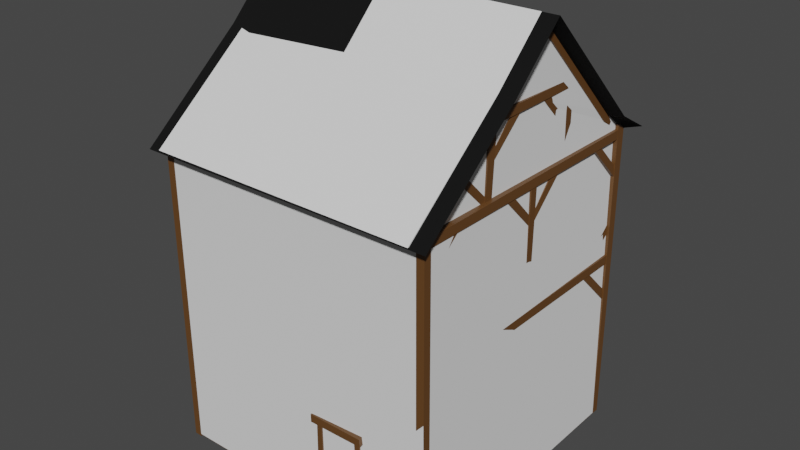 # Source: Luthadel_house_2f_simple_stone.blend  (saved by Blender 2.81.16; exported with 4.5.12 LTS)
import bpy
from mathutils import Matrix  # noqa: F401  (used for matrix-valued properties, if any)

bpy.ops.wm.read_factory_settings(use_empty=True)
scene = bpy.context.scene
scene.name = 'Scene'

# ---- collections
col_collection = bpy.data.collections.new('Collection'); scene.collection.children.link(col_collection)

# ---- materials (node trees are filled in below, after node groups)
mat_wood = bpy.data.materials.new('Wood')
mat_wooddark = bpy.data.materials.new('WoodDark')
mat_metal = bpy.data.materials.new('Metal')
mat_glass = bpy.data.materials.new('Glass')
mat_plaster = bpy.data.materials.new('Plaster')
mat_plaster.alpha_threshold = 0.0
mat_plaster.line_color = (0.0, 0.0, 0.0, 1.0)
mat_roof = bpy.data.materials.new('Roof')
mat_stone = bpy.data.materials.new('Stone')

# ---- material node trees
mat_wood.use_nodes = True; mat_wood.node_tree.nodes.clear()
_N = mat_wood.node_tree.nodes; _L = mat_wood.node_tree.links
n0 = _N.new('ShaderNodeOutputMaterial'); n0.name = 'Material Output'; n0.location = (300, 300)
n1 = _N.new('ShaderNodeBsdfPrincipled'); n1.name = 'Principled BSDF'; n1.location = (10, 300)
n1.distribution = 'GGX'
n1.subsurface_method = 'BURLEY'
n1.inputs[0].default_value = (0.1301, 0.05613, 0.01521, 1.0)
n1.inputs[3].default_value = 1.45
n1.inputs[27].default_value = (0.0, 0.0, 0.0, 1.0)
n1.inputs[28].default_value = 1.0
_L.new(n1.outputs[0], n0.inputs[0])
n0.is_active_output = True
mat_wooddark.use_nodes = True; mat_wooddark.node_tree.nodes.clear()
_N = mat_wooddark.node_tree.nodes; _L = mat_wooddark.node_tree.links
n0 = _N.new('ShaderNodeOutputMaterial'); n0.name = 'Material Output'; n0.location = (300, 300)
n1 = _N.new('ShaderNodeBsdfPrincipled'); n1.name = 'Principled BSDF'; n1.location = (10, 300)
n1.distribution = 'GGX'
n1.subsurface_method = 'BURLEY'
n1.inputs[0].default_value = (0.05359, 0.008565, 0.0, 1.0)
n1.inputs[3].default_value = 1.45
n1.inputs[27].default_value = (0.0, 0.0, 0.0, 1.0)
n1.inputs[28].default_value = 1.0
_L.new(n1.outputs[0], n0.inputs[0])
n0.is_active_output = True
mat_metal.use_nodes = True; mat_metal.node_tree.nodes.clear()
_N = mat_metal.node_tree.nodes; _L = mat_metal.node_tree.links
n0 = _N.new('ShaderNodeOutputMaterial'); n0.name = 'Material Output'; n0.location = (300, 300)
n1 = _N.new('ShaderNodeBsdfPrincipled'); n1.name = 'Principled BSDF'; n1.location = (10, 300)
n1.distribution = 'GGX'
n1.subsurface_method = 'BURLEY'
n1.inputs[0].default_value = (0.0, 0.0, 0.0, 1.0)
n1.inputs[3].default_value = 1.45
n1.inputs[27].default_value = (0.0, 0.0, 0.0, 1.0)
n1.inputs[28].default_value = 1.0
_L.new(n1.outputs[0], n0.inputs[0])
n0.is_active_output = True
mat_glass.use_nodes = True; mat_glass.node_tree.nodes.clear()
_N = mat_glass.node_tree.nodes; _L = mat_glass.node_tree.links
n0 = _N.new('ShaderNodeOutputMaterial'); n0.name = 'Material Output'; n0.location = (300, 300)
n1 = _N.new('ShaderNodeBsdfPrincipled'); n1.name = 'Principled BSDF'; n1.location = (10, 300)
n1.distribution = 'GGX'
n1.subsurface_method = 'BURLEY'
n1.inputs[0].default_value = (0.7739, 0.8, 0.3669, 1.0)
n1.inputs[1].default_value = 1.0
n1.inputs[2].default_value = 0.2866
n1.inputs[3].default_value = 1.45
n1.inputs[13].default_value = 1.0
n1.inputs[27].default_value = (0.0, 0.0, 0.0, 1.0)
n1.inputs[28].default_value = 1.0
_L.new(n1.outputs[0], n0.inputs[0])
n0.is_active_output = True
mat_plaster.use_nodes = True; mat_plaster.node_tree.nodes.clear()
_N = mat_plaster.node_tree.nodes; _L = mat_plaster.node_tree.links
n0 = _N.new('ShaderNodeOutputMaterial'); n0.name = 'Material Output'; n0.location = (300, 300)
n1 = _N.new('ShaderNodeBsdfPrincipled'); n1.name = 'Principled BSDF'; n1.location = (10, 300)
n1.distribution = 'GGX'
n1.subsurface_method = 'BURLEY'
n1.inputs[0].default_value = (1.0, 0.8235, 0.7515, 1.0)
n1.inputs[2].default_value = 0.4
n1.inputs[3].default_value = 1.45
n1.inputs[27].default_value = (0.0, 0.0, 0.0, 1.0)
n1.inputs[28].default_value = 1.0
_L.new(n1.outputs[0], n0.inputs[0])
n0.is_active_output = True
mat_roof.use_nodes = True; mat_roof.node_tree.nodes.clear()
_N = mat_roof.node_tree.nodes; _L = mat_roof.node_tree.links
n0 = _N.new('ShaderNodeOutputMaterial'); n0.name = 'Material Output'; n0.location = (300, 300)
n1 = _N.new('ShaderNodeBsdfPrincipled'); n1.name = 'Principled BSDF'; n1.location = (10, 300)
n1.distribution = 'GGX'
n1.subsurface_method = 'BURLEY'
n1.inputs[0].default_value = (0.007221, 0.007221, 0.007221, 1.0)
n1.inputs[2].default_value = 0.9207
n1.inputs[3].default_value = 1.45
n1.inputs[13].default_value = 0.122
n1.inputs[27].default_value = (0.0, 0.0, 0.0, 1.0)
n1.inputs[28].default_value = 1.0
_L.new(n1.outputs[0], n0.inputs[0])
n0.is_active_output = True
mat_stone.use_nodes = True; mat_stone.node_tree.nodes.clear()
_N = mat_stone.node_tree.nodes; _L = mat_stone.node_tree.links
n0 = _N.new('ShaderNodeOutputMaterial'); n0.name = 'Material Output'; n0.location = (300, 300)
n1 = _N.new('ShaderNodeBsdfPrincipled'); n1.name = 'Principled BSDF'; n1.location = (10, 300)
n1.distribution = 'GGX'
n1.subsurface_method = 'BURLEY'
n1.inputs[0].default_value = (0.015, 0.015, 0.015, 1.0)
n1.inputs[3].default_value = 1.45
n1.inputs[27].default_value = (0.0, 0.0, 0.0, 1.0)
n1.inputs[28].default_value = 1.0
_L.new(n1.outputs[0], n0.inputs[0])
n0.is_active_output = True

# ---- world
world_world = bpy.data.worlds.new('World'); scene.world = world_world
world_world.use_nodes = True; world_world.node_tree.nodes.clear()
_N = world_world.node_tree.nodes; _L = world_world.node_tree.links
n0 = _N.new('ShaderNodeOutputWorld'); n0.name = 'World Output'; n0.location = (300, 300)
n1 = _N.new('ShaderNodeBackground'); n1.name = 'Background'; n1.location = (10, 300)
n1.inputs[0].default_value = (0.05088, 0.05088, 0.05088, 1.0)
_L.new(n1.outputs[0], n0.inputs[0])
n0.is_active_output = True
world_world.color = (0.05088, 0.05088, 0.05088)
world_world.use_sun_shadow = False
world_world.sun_shadow_jitter_overblur = 0.0

# ---- meshes
me_cube_001 = bpy.data.meshes.new('Cube.001')
me_cube_001.from_pydata([(-3.191, -3.191, -0.05047), (-3.191, -3.191, 0.1881), (-3.191, 3.191, -0.05047), (-3.191, 3.191, 0.1881), (-2.989, -3.0, -0.05047), (-2.989, -3.0, 0.1881), (-2.989, 3.0, -0.05047), (-2.989, 3.0, 0.1881), (2.989, -3.0, -0.05047), (2.989, -3.0, 0.1881), (2.989, 3.0, -0.05047), (2.989, 3.0, 0.1881), (3.191, -3.191, -0.05047), (3.191, -3.191, 0.1881), (3.191, 3.191, -0.05047), (3.191, 3.191, 0.1881), (0.7414, -3.007, -0.04522), (0.7414, -3.007, 0.1934), (1.653, -3.0, -0.05047), (1.653, -3.0, 0.1881), (0.7088, -3.197, -0.04522), (0.7088, -3.197, 0.1934), (1.62, -3.191, -0.05047), (1.62, -3.191, 0.1881), (-3.191, -3.191, 3.901), (-3.191, -3.191, 4.103), (-3.191, 3.191, 3.901), (-3.191, 3.191, 4.103), (-2.989, -3.0, 3.901), (-2.989, -3.0, 4.103), (-2.989, 3.0, 3.901), (-2.989, 3.0, 4.103), (2.989, -3.0, 3.901), (2.989, -3.0, 4.103), (2.989, 3.0, 3.901), (2.989, 3.0, 4.103), (3.191, -3.191, 3.901), (3.191, -3.191, 4.103), (3.191, 3.191, 3.901), (3.191, 3.191, 4.103), (-3.269, -3.21, -0.07018), (-3.256, -3.216, 7.062), (-3.267, -3.032, -0.06966), (-3.255, -3.036, 7.063), (-3.09, -3.211, -0.07369), (-3.076, -3.218, 7.059), (-3.089, -3.033, -0.07317), (-3.075, -3.038, 7.059), (3.054, -3.189, -0.05609), (3.026, -3.221, 7.088), (3.052, -3.014, -0.05372), (3.024, -3.046, 7.09), (3.229, -3.188, -0.05361), (3.201, -3.22, 7.09), (3.228, -3.012, -0.05123), (3.2, -3.044, 7.093), (3.039, 3.036, -0.01928), (2.983, 2.998, 7.078), (3.041, 3.211, -0.02256), (2.985, 3.211, 7.074), (3.215, 3.034, -0.01569), (3.195, 2.996, 7.082), (3.217, 3.21, -0.01897), (3.198, 3.208, 7.078), (-3.225, 3.023, -0.04954), (-3.234, 2.993, 7.098), (-3.227, 3.198, -0.05523), (-3.236, 3.216, 7.091), (-3.049, 3.024, -0.0511), (-3.01, 2.994, 7.096), (-3.051, 3.2, -0.0568), (-3.012, 3.218, 7.089), (-3.152, -2.348, 0.09978), (-3.22, -3.174, 0.8699), (-3.178, -2.196, 0.1795), (-3.228, -3.082, 1.028), (-2.987, -2.36, 0.1097), (-3.089, -3.189, 0.8798), (-2.977, -2.207, 0.2112), (-3.084, -3.098, 1.039), (3.015, -2.346, 0.05782), (3.056, -3.191, 0.9316), (3.02, -2.217, 0.1809), (3.061, -3.062, 1.055), (3.166, -2.35, 0.05475), (3.207, -3.194, 0.9285), (3.171, -2.221, 0.1778), (3.212, -3.065, 1.052), (3.018, 3.11, 0.7711), (2.988, 2.185, -0.01762), (3.014, 3.053, 0.9391), (2.999, 2.07, 0.1182), (3.196, 3.109, 0.7559), (3.166, 2.184, -0.03281), (3.192, 3.052, 0.9239), (3.177, 2.069, 0.103), (-3.197, 3.149, 0.776), (-3.172, 2.249, -0.01273), (-3.171, 3.083, 0.8914), (-3.16, 2.138, 0.1261), (-3.061, 3.179, 0.7671), (-3.068, 2.28, 0.0008295), (-3.07, 3.069, 0.8917), (-3.051, 2.173, 0.1132), (-3.162, 2.41, 4.015), (-3.171, 3.182, 3.214), (-3.168, 2.23, 3.952), (-3.181, 3.142, 3.029), (-3.002, 2.39, 4.028), (-3.071, 3.136, 3.208), (-3.02, 2.262, 3.921), (-3.06, 3.127, 3.064), (2.986, 2.241, 4.022), (2.991, 3.1, 3.162), (3.002, 2.115, 3.897), (3.008, 2.973, 3.037), (3.163, 2.256, 4.03), (3.172, 3.139, 3.152), (3.179, 2.13, 3.905), (3.188, 3.012, 3.027), (3.068, -3.142, 3.271), (2.964, -2.295, 4.051), (3.022, -3.058, 3.089), (2.992, -2.173, 3.921), (3.172, -3.179, 3.234), (3.142, -2.294, 4.067), (3.2, -3.058, 3.104), (3.17, -2.173, 3.937), (-3.221, -3.178, 3.152), (-3.179, -2.351, 4.048), (-3.214, -3.049, 3.029), (-3.172, -2.222, 3.925), (-3.106, -3.185, 3.227), (-2.97, -2.355, 4.038), (-3.036, -3.058, 3.031), (-2.962, -2.227, 3.914), (3.18, -3.174, 3.31), (2.254, -3.169, 4.041), (3.064, -3.169, 3.174), (2.138, -3.164, 3.906), (3.175, -3.026, 3.25), (2.256, -2.991, 4.045), (3.059, -3.021, 3.114), (2.14, -2.986, 3.91), (3.196, -3.003, 0.844), (2.311, -2.973, 0.0112), (3.074, -3.014, 0.9741), (2.189, -2.984, 0.1412), (3.196, -3.181, 0.8288), (2.31, -3.151, -0.004025), (3.074, -3.192, 0.9588), (2.189, -3.162, 0.126), (-2.271, -3.168, 0.1303), (-3.156, -3.198, 0.9631), (-2.392, -3.157, 0.0002286), (-3.232, -3.194, 0.8669), (-2.249, -2.939, 0.1412), (-3.134, -2.969, 0.9741), (-2.37, -2.928, 0.0112), (-3.182, -3.063, 0.8654), (-2.218, -3.029, 3.911), (-3.097, -3.015, 3.078), (-2.339, -3.031, 4.042), (-3.166, -3.055, 3.269), (-2.212, -3.174, 3.907), (-3.098, -3.193, 3.073), (-2.334, -3.177, 4.037), (-3.219, -3.196, 3.204), (3.156, 3.131, 0.8602), (2.254, 3.147, 0.01994), (3.037, 3.135, 0.993), (2.138, 3.142, 0.1553), (3.175, 3.004, 0.8113), (2.256, 2.968, 0.01556), (3.059, 2.999, 0.9467), (2.14, 2.963, 0.1509), (3.159, 3.002, 3.295), (2.311, 2.951, 4.05), (3.074, 2.992, 3.087), (2.189, 2.962, 3.92), (3.159, 3.179, 3.31), (2.314, 3.17, 4.065), (3.074, 3.169, 3.102), (2.192, 3.181, 3.935), (-2.27, 3.168, 3.902), (-3.146, 3.158, 3.059), (-2.393, 3.175, 4.031), (-3.175, 3.165, 3.154), (-2.282, 3.058, 3.918), (-3.141, 3.018, 3.073), (-2.405, 3.065, 4.046), (-3.137, 3.121, 3.172), (-2.218, 3.006, 0.1496), (-3.134, 3.076, 0.9645), (-2.339, 3.008, 0.01914), (-3.166, 3.033, 0.7918), (-2.212, 3.151, 0.1543), (-3.098, 3.17, 0.9875), (-2.334, 3.154, 0.02389), (-3.171, 3.086, 0.8997), (0.7354, -3.233, -0.08109), (0.7081, -3.237, 2.116), (0.5575, -3.222, -0.08272), (0.5859, -3.233, 2.102), (0.7353, -2.979, -0.08211), (0.7206, -3.03, 2.074), (0.5573, -2.968, -0.08374), (0.585, -3.022, 2.063), (1.787, -3.199, -0.06529), (1.68, -3.241, 2.212), (1.609, -3.194, -0.07842), (1.559, -3.241, 2.189), (1.804, -2.97, -0.07365), (1.689, -3.034, 2.172), (1.626, -2.964, -0.08678), (1.554, -3.03, 2.152), (0.4331, -3.244, 2.047), (1.766, -3.303, 2.125), (0.4244, -3.238, 2.225), (1.746, -3.303, 2.292), (0.4276, -3.014, 2.03), (1.73, -3.016, 2.113), (0.4189, -3.009, 2.208), (1.711, -3.011, 2.299), (-3.201, -3.191, 6.769), (-3.201, -3.191, 6.971), (-3.201, 3.191, 6.769), (-3.201, 3.191, 6.971), (-2.999, -3.0, 6.769), (-2.999, -3.0, 6.971), (-2.999, 3.0, 6.769), (-2.999, 3.0, 6.971), (2.989, -3.0, 6.769), (2.989, -3.0, 6.971), (2.989, 3.0, 6.769), (2.989, 3.0, 6.971), (3.191, -3.191, 6.769), (3.191, -3.191, 6.971), (3.191, 3.191, 6.769), (3.191, 3.191, 6.971), (-3.152, -2.348, 4.016), (-3.22, -3.174, 4.786), (-3.178, -2.196, 4.095), (-3.228, -3.082, 4.944), (-2.987, -2.36, 4.026), (-3.089, -3.189, 4.796), (-2.977, -2.207, 4.127), (-3.084, -3.098, 4.955), (3.015, -2.346, 3.974), (3.056, -3.191, 4.848), (3.02, -2.217, 4.097), (3.061, -3.062, 4.971), (3.142, -2.334, 3.938), (3.183, -3.179, 4.812), (3.147, -2.206, 4.061), (3.188, -3.05, 4.935), (3.018, 3.11, 4.687), (2.988, 2.185, 3.898), (3.014, 3.053, 4.855), (2.999, 2.07, 4.034), (3.146, 3.115, 4.676), (3.115, 2.178, 3.877), (3.142, 3.058, 4.846), (3.126, 2.062, 4.014), (-3.197, 3.149, 4.692), (-3.172, 2.249, 3.903), (-3.171, 3.083, 4.807), (-3.16, 2.138, 4.042), (-3.061, 3.179, 4.683), (-3.068, 2.28, 3.917), (-3.07, 3.069, 4.808), (-3.051, 2.173, 4.029), (-3.162, 2.41, 6.919), (-3.171, 3.182, 6.118), (-3.168, 2.23, 6.857), (-3.181, 3.142, 5.934), (-3.002, 2.39, 6.933), (-3.071, 3.136, 6.113), (-3.02, 2.262, 6.825), (-3.06, 3.127, 5.968), (2.986, 2.241, 6.927), (2.991, 3.1, 6.066), (3.002, 2.115, 6.802), (3.008, 2.973, 5.941), (3.163, 2.256, 6.934), (3.172, 3.139, 6.057), (3.179, 2.13, 6.81), (3.188, 3.012, 5.932), (2.994, -3.18, 6.123), (2.982, -2.281, 6.931), (3.022, -3.058, 5.993), (2.992, -2.173, 6.826), (3.172, -3.179, 6.138), (3.16, -2.281, 6.946), (3.177, -3.107, 6.077), (3.17, -2.173, 6.841), (-3.221, -3.18, 6.057), (-3.179, -2.352, 6.952), (-3.214, -3.051, 5.934), (-3.172, -2.223, 6.829), (-3.043, -3.188, 6.058), (-2.97, -2.357, 6.942), (-3.036, -3.059, 5.935), (-2.962, -2.228, 6.819), (3.172, -3.205, 6.15), (2.254, -3.169, 6.946), (3.056, -3.2, 6.015), (2.138, -3.164, 6.81), (3.187, -3.084, 6.157), (2.256, -2.991, 6.95), (3.059, -3.021, 6.019), (2.14, -2.986, 6.815), (3.155, -3.004, 4.839), (2.311, -2.973, 3.927), (3.074, -3.014, 4.89), (2.189, -2.984, 4.057), (3.196, -3.181, 4.745), (2.31, -3.151, 3.912), (3.074, -3.192, 4.875), (2.189, -3.162, 4.042), (-2.271, -3.168, 4.046), (-3.156, -3.198, 4.879), (-2.392, -3.157, 3.916), (-3.232, -3.194, 4.783), (-2.249, -2.939, 4.057), (-3.134, -2.969, 4.89), (-2.37, -2.928, 3.927), (-3.182, -3.063, 4.781), (-2.218, -3.029, 6.816), (-3.097, -3.015, 5.983), (-2.339, -3.031, 6.946), (-3.166, -3.055, 6.174), (-2.212, -3.174, 6.811), (-3.098, -3.193, 5.978), (-2.334, -3.177, 6.942), (-3.219, -3.196, 6.109), (3.103, 3.162, 4.738), (2.295, 3.175, 3.985), (2.997, 3.165, 4.857), (2.191, 3.171, 4.107), (3.12, 3.047, 4.694), (2.297, 3.016, 3.981), (3.016, 3.043, 4.815), (2.194, 3.011, 4.103), (3.152, 3.03, 6.205), (2.311, 2.951, 6.954), (3.074, 2.992, 5.992), (2.189, 2.962, 6.824), (3.159, 3.179, 6.215), (2.314, 3.17, 6.97), (3.074, 3.169, 6.007), (2.192, 3.181, 6.84), (-2.27, 3.168, 6.806), (-3.146, 3.158, 5.963), (-2.393, 3.175, 6.935), (-3.175, 3.165, 6.059), (-2.282, 3.058, 6.822), (-3.141, 3.018, 5.978), (-2.405, 3.065, 6.951), (-3.137, 3.121, 6.077), (-2.218, 3.006, 4.066), (-3.128, 3.046, 4.899), (-2.339, 3.008, 3.935), (-3.166, 3.033, 4.708), (-2.212, 3.151, 4.07), (-3.098, 3.17, 4.903), (-2.334, 3.154, 3.94), (-3.182, 3.136, 4.786), (-0.1796, -3.176, 0.02721), (-0.2041, -3.17, 3.984), (-0.1778, -3.014, 0.02127), (-0.2057, -2.994, 3.986), (-0.003697, -3.174, 0.0297), (-0.02822, -3.168, 3.986), (-0.001877, -3.012, 0.02376), (-0.02985, -2.992, 3.988), (-3.143, -0.07388, 3.953), (-3.179, -0.06109, 6.931), (-3.142, 0.1044, 3.952), (-3.178, 0.119, 6.93), (-2.965, -0.07516, 3.954), (-2.999, -0.06238, 6.933), (-2.964, 0.1031, 3.953), (-2.998, 0.1177, 6.932), (-3.135, 0.01433, 4.728), (-3.154, -0.8852, 3.939), (-3.134, -0.05181, 4.842), (-3.169, -0.9964, 4.077), (-3.038, 0.04461, 4.712), (-3.083, -0.8544, 3.947), (-3.041, -0.06536, 4.837), (-3.06, -0.9613, 4.058), (-3.162, -0.7247, 6.919), (-3.147, 0.04717, 6.118), (-3.168, -0.9045, 6.857), (-3.144, 0.007701, 5.934), (-3.002, -0.7448, 6.933), (-3.071, 0.001298, 6.113), (-3.02, -0.8724, 6.825), (-3.06, -0.007828, 5.968), (-3.152, 0.7896, 4.016), (-3.134, -0.03626, 4.786), (-3.155, 0.9412, 4.063), (-3.131, 0.05556, 4.944), (-2.987, 0.7773, 4.026), (-3.089, -0.05153, 4.796), (-2.969, 0.9489, 4.071), (-3.084, 0.03938, 4.955), (-3.137, -0.03218, 6.08), (-3.179, 0.785, 6.952), (-3.149, 0.04078, 5.956), (-3.189, 0.9138, 6.829), (-3.043, -0.0508, 6.058), (-2.97, 0.7806, 6.942), (-3.053, 0.07803, 5.935), (-2.979, 0.9094, 6.819), (-3.146, -1.419, 6.873), (-3.172, -1.356, 8.43), (-3.149, -1.228, 6.867), (-3.175, -1.163, 8.423), (-2.965, -1.389, 6.925), (-2.999, -1.376, 8.373), (-2.964, -1.211, 6.925), (-2.998, -1.196, 8.373), (-3.149, 1.488, 8.365), (-3.185, -1.49, 8.377), (-3.148, 1.31, 8.543), (-3.184, -1.374, 8.557), (-2.971, 1.486, 8.363), (-3.005, -1.492, 8.376), (-2.97, 1.308, 8.542), (-3.004, -1.375, 8.556), (-3.143, 1.112, 6.924), (-3.142, 1.103, 8.394), (-3.142, 1.291, 6.924), (-3.141, 1.283, 8.394), (-2.965, 1.111, 6.925), (-2.962, 1.102, 8.395), (-2.964, 1.289, 6.925), (-2.961, 1.282, 8.395), (-3.139, 0.4303, 8.479), (-3.124, 1.202, 7.678), (-3.144, 0.2505, 8.416), (-3.121, 1.163, 7.493), (-2.979, 0.4102, 8.492), (-3.048, 1.156, 7.672), (-2.996, 0.2826, 8.385), (-3.037, 1.147, 7.528), (-3.134, -1.349, 7.665), (-3.148, -0.5808, 8.512), (-3.118, -1.325, 7.516), (-3.158, -0.452, 8.389), (-2.986, -1.343, 7.659), (-2.938, -0.5853, 8.502), (-3.022, -1.288, 7.495), (-2.948, -0.4565, 8.379), (-3.105, 1.205, 6.99), (-3.125, 1.969, 7.96), (-3.118, 1.278, 6.866), (-3.135, 2.098, 7.837), (-3.012, 1.187, 6.967), (-2.975, 1.996, 7.937), (-3.022, 1.315, 6.844), (-2.982, 2.127, 7.822), (-3.129, -2.157, 7.826), (-3.124, -1.325, 6.999), (-3.143, -2.273, 7.717), (-3.121, -1.364, 6.815), (-2.973, -2.162, 7.829), (-3.048, -1.371, 6.993), (-2.991, -2.268, 7.722), (-3.037, -1.38, 6.849), (-3.004, -0.001035, 10.01), (-2.97, 2.625, 7.415), (-3.005, -0.006943, 9.809), (-2.971, 2.499, 7.288), (-3.222, 0.001246, 10.01), (-3.186, 2.627, 7.414), (-3.223, -0.004663, 9.809), (-3.187, 2.502, 7.288), (-2.971, 3.026, 6.984), (-3.149, 3.029, 6.984), (-3.152, 3.202, 7.081), (-2.97, 3.152, 7.111), (-3.223, -1.108, 8.624), (-3.005, -1.111, 8.624), (-3.004, -1.105, 8.827), (-3.222, -1.102, 8.827), (-3.24, -3.195, 6.887), (-3.023, -3.197, 6.887), (-3.021, -3.191, 7.09), (-3.239, -3.189, 7.09), (3.103, -1.419, 6.873), (3.116, -1.361, 8.437), (3.107, -1.228, 6.867), (3.119, -1.168, 8.43), (2.922, -1.389, 6.925), (2.957, -1.376, 8.373), (2.921, -1.211, 6.925), (2.955, -1.196, 8.373), (3.107, 1.488, 8.365), (3.134, -1.493, 8.38), (3.106, 1.31, 8.543), (3.133, -1.377, 8.56), (2.929, 1.486, 8.363), (2.963, -1.492, 8.376), (2.927, 1.308, 8.542), (2.962, -1.375, 8.556), (3.101, 1.112, 6.924), (3.1, 1.103, 8.394), (3.099, 1.291, 6.924), (3.098, 1.283, 8.394), (2.922, 1.111, 6.925), (2.92, 1.102, 8.395), (2.921, 1.289, 6.925), (2.918, 1.282, 8.395), (3.096, 0.4303, 8.479), (3.082, 1.202, 7.678), (3.102, 0.2505, 8.416), (3.078, 1.163, 7.493), (2.937, 0.4102, 8.492), (3.006, 1.156, 7.672), (2.954, 0.2826, 8.385), (2.995, 1.147, 7.528), (3.063, -1.398, 7.64), (3.106, -0.5808, 8.512), (3.076, -1.325, 7.516), (3.116, -0.452, 8.389), (2.969, -1.417, 7.618), (2.896, -0.5853, 8.502), (2.979, -1.288, 7.495), (2.906, -0.4565, 8.379), (3.063, 1.205, 6.99), (3.082, 1.969, 7.96), (3.076, 1.278, 6.866), (3.092, 2.098, 7.837), (2.969, 1.187, 6.967), (2.933, 1.996, 7.937), (2.979, 1.315, 6.844), (2.939, 2.127, 7.822), (3.087, -2.157, 7.826), (3.082, -1.325, 6.999), (3.101, -2.273, 7.717), (3.078, -1.364, 6.815), (2.931, -2.162, 7.829), (3.006, -1.371, 6.993), (2.949, -2.268, 7.722), (2.995, -1.38, 6.849), (2.962, -0.001035, 10.01), (2.927, 2.625, 7.439), (2.963, -0.006943, 9.809), (2.929, 2.499, 7.288), (3.164, 0.001246, 10.01), (3.128, 2.627, 7.439), (3.165, -0.004663, 9.809), (3.129, 2.502, 7.288), (2.929, 3.076, 6.926), (3.107, 3.078, 6.926), (3.106, 3.204, 7.053), (2.927, 3.201, 7.053), (3.165, -1.108, 8.624), (2.963, -1.111, 8.624), (2.962, -1.105, 8.827), (3.164, -1.102, 8.827), (3.173, -3.177, 6.906), (2.971, -3.18, 6.906), (2.97, -3.174, 7.11), (3.171, -3.198, 7.076), (3.153, -0.07388, 3.953), (3.179, -0.06109, 6.931), (3.152, 0.1044, 3.952), (3.177, 0.119, 6.93), (2.975, -0.07516, 3.954), (3.009, -0.06238, 6.933), (2.974, 0.1031, 3.953), (3.008, 0.1177, 6.932), (3.146, 0.01433, 4.728), (3.165, -0.8852, 3.939), (3.145, -0.05181, 4.842), (3.179, -0.9964, 4.077), (3.048, 0.04461, 4.712), (3.093, -0.8544, 3.947), (3.051, -0.06536, 4.837), (3.071, -0.9613, 4.058), (3.172, -0.7247, 6.919), (3.158, 0.04717, 6.118), (3.178, -0.9045, 6.857), (3.154, 0.007701, 5.934), (3.013, -0.7448, 6.933), (3.081, 0.001298, 6.113), (3.03, -0.8724, 6.825), (3.071, -0.007828, 5.968), (3.162, 0.7896, 4.016), (3.144, -0.03626, 4.786), (3.165, 0.9412, 4.063), (3.141, 0.05556, 4.944), (2.997, 0.7773, 4.026), (3.099, -0.05153, 4.796), (2.98, 0.9489, 4.071), (3.095, 0.03938, 4.955), (3.147, -0.03218, 6.08), (3.164, 0.785, 6.952), (3.159, 0.04078, 5.956), (3.173, 0.9138, 6.829), (3.053, -0.0508, 6.058), (2.98, 0.7806, 6.942), (3.063, 0.07803, 5.935), (2.99, 0.9094, 6.819), (-0.02955, -3.017, 0.844), (-0.9147, -2.987, 0.0112), (-0.151, -3.028, 0.9741), (-1.036, -2.998, 0.1412), (-0.02981, -3.164, 0.8288), (-0.9149, -3.164, -0.004025), (-0.1513, -3.164, 0.9588), (-1.036, -3.175, 0.126), (0.7986, -3.168, 0.1303), (-0.08651, -3.165, 0.9631), (0.6772, -3.157, 0.0002286), (-0.1627, -3.161, 0.8669), (0.8207, -2.939, 0.1412), (-0.06444, -2.969, 0.9741), (0.6992, -2.928, 0.0112), (-0.1125, -3.063, 0.8654), (-0.14, -3.163, 3.315), (-1.002, -3.169, 4.041), (-0.191, -3.165, 3.174), (-1.117, -3.164, 3.906), (-0.08075, -3.026, 3.25), (-0.9992, -2.991, 4.045), (-0.1966, -3.021, 3.114), (-1.115, -2.986, 3.91), (0.8293, -3.029, 3.911), (-0.05014, -3.015, 3.078), (0.708, -3.031, 4.042), (-0.1185, -3.055, 3.269), (0.8347, -3.174, 3.907), (-0.06656, -3.165, 3.094), (0.7133, -3.177, 4.037), (-0.08037, -3.159, 3.241), (-3.152, -0.5982, 0.02607), (-3.177, -0.654, 3.982), (-3.151, -0.4358, 0.02267), (-3.179, -0.4782, 3.987), (-2.977, -0.5967, 0.02858), (-3.001, -0.6524, 3.985), (-2.975, -0.4342, 0.02518), (-3.003, -0.4766, 3.99), (-3.152, 0.5067, 0.02607), (-3.177, 0.4509, 3.982), (-3.151, 0.6691, 0.02267), (-3.179, 0.6267, 3.987), (-2.977, 0.5082, 0.02858), (-3.001, 0.4525, 3.985), (-2.975, 0.6706, 0.02518), (-3.003, 0.6283, 3.99), (-3.13, -0.5239, 0.09656), (-3.155, 0.363, 3.952), (-3.128, -0.3669, 0.05462), (-3.156, 0.535, 3.915), (-2.954, -0.5218, 0.09863), (-2.979, 0.3651, 3.954), (-2.952, -0.3648, 0.05669), (-2.98, 0.5371, 3.917), (2.978, -0.5982, 0.02607), (2.954, -0.654, 3.982), (2.98, -0.4358, 0.02267), (2.952, -0.4782, 3.987), (3.154, -0.5967, 0.02858), (3.13, -0.6524, 3.985), (3.156, -0.4342, 0.02518), (3.128, -0.4766, 3.99), (2.978, 0.5067, 0.02607), (2.954, 0.4509, 3.982), (2.98, 0.6691, 0.02267), (2.952, 0.6267, 3.987), (3.154, 0.5082, 0.02858), (3.13, 0.4525, 3.985), (3.156, 0.6706, 0.02518), (3.128, 0.6283, 3.99), (2.969, -0.5239, 0.09656), (2.944, 0.363, 3.952), (2.97, -0.3669, 0.05462), (2.942, 0.535, 3.915), (3.144, -0.5218, 0.09863), (3.12, 0.3651, 3.954), (3.146, -0.3648, 0.05669), (3.118, 0.5371, 3.917)], [], [(0, 1, 3, 2), (6, 7, 5, 4), (4, 5, 1, 0), (2, 6, 4, 0), (7, 3, 1, 5), (8, 9, 11, 10), (14, 15, 13, 12), (12, 13, 9, 8), (10, 14, 12, 8), (15, 11, 9, 13), (6, 10, 11, 7), (3, 7, 11, 15), (6, 2, 14, 10), (2, 3, 15, 14), (5, 17, 16, 4), (8, 18, 19, 9), (0, 20, 21, 1), (13, 23, 22, 12), (0, 4, 16, 20), (5, 1, 21, 17), (13, 9, 19, 23), (17, 21, 20, 16), (18, 22, 23, 19), (8, 12, 22, 18), (24, 25, 27, 26), (30, 31, 29, 28), (26, 30, 28, 24), (31, 27, 25, 29), (32, 33, 35, 34), (38, 39, 37, 36), (24, 36, 37, 25), (34, 38, 36, 32), (39, 35, 33, 37), (30, 34, 35, 31), (27, 31, 35, 39), (30, 26, 38, 34), (26, 27, 39, 38), (28, 29, 33, 32), (33, 29, 25, 37), (36, 24, 28, 32), (40, 41, 43, 42), (42, 43, 47, 46), (46, 47, 45, 44), (44, 45, 41, 40), (42, 46, 44, 40), (47, 43, 41, 45), (48, 49, 51, 50), (50, 51, 55, 54), (54, 55, 53, 52), (52, 53, 49, 48), (50, 54, 52, 48), (55, 51, 49, 53), (56, 57, 59, 58), (58, 59, 63, 62), (62, 63, 61, 60), (60, 61, 57, 56), (58, 62, 60, 56), (63, 59, 57, 61), (64, 65, 67, 66), (66, 67, 71, 70), (70, 71, 69, 68), (68, 69, 65, 64), (66, 70, 68, 64), (71, 67, 65, 69), (72, 73, 75, 74), (74, 75, 79, 78), (78, 79, 77, 76), (76, 77, 73, 72), (80, 81, 83, 82), (82, 83, 87, 86), (86, 87, 85, 84), (84, 85, 81, 80), (88, 89, 91, 90), (90, 91, 95, 94), (94, 95, 93, 92), (92, 93, 89, 88), (96, 97, 99, 98), (98, 99, 103, 102), (102, 103, 101, 100), (100, 101, 97, 96), (104, 105, 107, 106), (106, 107, 111, 110), (110, 111, 109, 108), (108, 109, 105, 104), (112, 113, 115, 114), (114, 115, 119, 118), (118, 119, 117, 116), (116, 117, 113, 112), (120, 121, 123, 122), (122, 123, 127, 126), (126, 127, 125, 124), (124, 125, 121, 120), (128, 129, 131, 130), (130, 131, 135, 134), (134, 135, 133, 132), (132, 133, 129, 128), (136, 137, 139, 138), (138, 139, 143, 142), (142, 143, 141, 140), (140, 141, 137, 136), (144, 145, 147, 146), (146, 147, 151, 150), (150, 151, 149, 148), (148, 149, 145, 144), (152, 153, 155, 154), (154, 155, 159, 158), (158, 159, 157, 156), (156, 157, 153, 152), (160, 161, 163, 162), (162, 163, 167, 166), (166, 167, 165, 164), (164, 165, 161, 160), (168, 169, 171, 170), (170, 171, 175, 174), (174, 175, 173, 172), (172, 173, 169, 168), (176, 177, 179, 178), (178, 179, 183, 182), (182, 183, 181, 180), (180, 181, 177, 176), (184, 185, 187, 186), (186, 187, 191, 190), (190, 191, 189, 188), (188, 189, 185, 184), (192, 193, 195, 194), (194, 195, 199, 198), (198, 199, 197, 196), (196, 197, 193, 192), (200, 201, 203, 202), (202, 203, 207, 206), (206, 207, 205, 204), (204, 205, 201, 200), (200, 202, 206, 204), (203, 201, 205, 207), (208, 209, 211, 210), (210, 211, 215, 214), (214, 215, 213, 212), (212, 213, 209, 208), (208, 210, 214, 212), (211, 209, 213, 215), (216, 217, 219, 218), (218, 219, 223, 222), (222, 223, 221, 220), (220, 221, 217, 216), (216, 218, 222, 220), (219, 217, 221, 223), (224, 225, 227, 226), (230, 231, 229, 228), (226, 230, 228, 224), (231, 227, 225, 229), (232, 233, 235, 234), (238, 239, 237, 236), (224, 236, 237, 225), (234, 238, 236, 232), (239, 235, 233, 237), (230, 234, 235, 231), (227, 231, 235, 239), (230, 226, 238, 234), (226, 227, 239, 238), (228, 229, 233, 232), (233, 229, 225, 237), (236, 224, 228, 232), (240, 241, 243, 242), (242, 243, 247, 246), (246, 247, 245, 244), (244, 245, 241, 240), (248, 249, 251, 250), (250, 251, 255, 254), (254, 255, 253, 252), (252, 253, 249, 248), (256, 257, 259, 258), (258, 259, 263, 262), (262, 263, 261, 260), (260, 261, 257, 256), (264, 265, 267, 266), (266, 267, 271, 270), (270, 271, 269, 268), (268, 269, 265, 264), (272, 273, 275, 274), (274, 275, 279, 278), (278, 279, 277, 276), (276, 277, 273, 272), (280, 281, 283, 282), (282, 283, 287, 286), (286, 287, 285, 284), (284, 285, 281, 280), (288, 289, 291, 290), (290, 291, 295, 294), (294, 295, 293, 292), (292, 293, 289, 288), (296, 297, 299, 298), (298, 299, 303, 302), (302, 303, 301, 300), (300, 301, 297, 296), (304, 305, 307, 306), (306, 307, 311, 310), (310, 311, 309, 308), (308, 309, 305, 304), (312, 313, 315, 314), (314, 315, 319, 318), (318, 319, 317, 316), (316, 317, 313, 312), (320, 321, 323, 322), (322, 323, 327, 326), (326, 327, 325, 324), (324, 325, 321, 320), (328, 329, 331, 330), (330, 331, 335, 334), (334, 335, 333, 332), (332, 333, 329, 328), (336, 337, 339, 338), (338, 339, 343, 342), (342, 343, 341, 340), (340, 341, 337, 336), (344, 345, 347, 346), (346, 347, 351, 350), (350, 351, 349, 348), (348, 349, 345, 344), (352, 353, 355, 354), (354, 355, 359, 358), (358, 359, 357, 356), (356, 357, 353, 352), (360, 361, 363, 362), (362, 363, 367, 366), (366, 367, 365, 364), (364, 365, 361, 360), (368, 369, 371, 370), (370, 371, 375, 374), (374, 375, 373, 372), (372, 373, 369, 368), (376, 377, 379, 378), (378, 379, 383, 382), (382, 383, 381, 380), (380, 381, 377, 376), (384, 385, 387, 386), (386, 387, 391, 390), (390, 391, 389, 388), (388, 389, 385, 384), (392, 393, 395, 394), (394, 395, 399, 398), (398, 399, 397, 396), (396, 397, 393, 392), (400, 401, 403, 402), (402, 403, 407, 406), (406, 407, 405, 404), (404, 405, 401, 400), (408, 409, 411, 410), (410, 411, 415, 414), (414, 415, 413, 412), (412, 413, 409, 408), (416, 417, 419, 418), (418, 419, 423, 422), (422, 423, 421, 420), (420, 421, 417, 416), (424, 425, 427, 426), (426, 427, 431, 430), (430, 431, 429, 428), (428, 429, 425, 424), (427, 425, 429, 431), (424, 426, 430, 428), (432, 433, 435, 434), (434, 435, 439, 438), (438, 439, 437, 436), (436, 437, 433, 432), (419, 417, 421, 423), (435, 433, 437, 439), (440, 441, 443, 442), (442, 443, 447, 446), (446, 447, 445, 444), (444, 445, 441, 440), (448, 449, 451, 450), (450, 451, 455, 454), (454, 455, 453, 452), (452, 453, 449, 448), (456, 457, 459, 458), (458, 459, 463, 462), (462, 463, 461, 460), (460, 461, 457, 456), (464, 465, 467, 466), (466, 467, 471, 470), (470, 471, 469, 468), (468, 469, 465, 464), (464, 466, 470, 468), (459, 457, 461, 463), (476, 478, 484, 487), (477, 476, 472, 473), (479, 478, 476, 477), (475, 474, 478, 479), (473, 472, 474, 475), (477, 473, 483, 482), (480, 481, 482, 483), (475, 479, 481, 480), (479, 477, 482, 481), (473, 475, 480, 483), (484, 485, 489, 488), (472, 476, 487, 486), (474, 472, 486, 485), (478, 474, 485, 484), (488, 489, 490, 491), (487, 484, 488, 491), (485, 486, 490, 489), (486, 487, 491, 490), (492, 494, 495, 493), (494, 498, 499, 495), (498, 496, 497, 499), (496, 492, 493, 497), (500, 502, 503, 501), (506, 504, 505, 507), (508, 510, 511, 509), (510, 514, 515, 511), (514, 512, 513, 515), (512, 508, 509, 513), (516, 518, 519, 517), (518, 522, 523, 519), (522, 520, 521, 523), (520, 516, 517, 521), (524, 526, 527, 525), (526, 530, 531, 527), (530, 528, 529, 531), (528, 524, 525, 529), (532, 534, 535, 533), (534, 538, 539, 535), (538, 536, 537, 539), (536, 532, 533, 537), (540, 542, 543, 541), (542, 546, 547, 543), (546, 544, 545, 547), (544, 540, 541, 545), (552, 563, 560, 554), (553, 549, 548, 552), (555, 553, 552, 554), (551, 555, 554, 550), (549, 551, 550, 548), (553, 558, 559, 549), (556, 559, 558, 557), (551, 556, 557, 555), (555, 557, 558, 553), (549, 559, 556, 551), (560, 564, 565, 561), (548, 562, 563, 552), (550, 561, 562, 548), (554, 560, 561, 550), (563, 567, 564, 560), (561, 565, 566, 562), (562, 566, 567, 563), (500, 504, 506, 502), (502, 506, 507, 503), (503, 507, 505, 501), (500, 501, 505, 504), (568, 570, 571, 569), (570, 574, 575, 571), (574, 572, 573, 575), (572, 568, 569, 573), (576, 578, 579, 577), (578, 582, 583, 579), (582, 580, 581, 583), (580, 576, 577, 581), (584, 586, 587, 585), (586, 590, 591, 587), (590, 588, 589, 591), (588, 584, 585, 589), (592, 594, 595, 593), (594, 598, 599, 595), (598, 596, 597, 599), (596, 592, 593, 597), (600, 602, 603, 601), (602, 606, 607, 603), (606, 604, 605, 607), (604, 600, 601, 605), (608, 609, 611, 610), (610, 611, 615, 614), (614, 615, 613, 612), (612, 613, 609, 608), (616, 617, 619, 618), (618, 619, 623, 622), (622, 623, 621, 620), (620, 621, 617, 616), (624, 625, 627, 626), (626, 627, 631, 630), (630, 631, 629, 628), (628, 629, 625, 624), (632, 633, 635, 634), (634, 635, 639, 638), (638, 639, 637, 636), (636, 637, 633, 632), (640, 641, 643, 642), (642, 643, 647, 646), (646, 647, 645, 644), (644, 645, 641, 640), (648, 649, 651, 650), (650, 651, 655, 654), (654, 655, 653, 652), (652, 653, 649, 648), (656, 657, 659, 658), (658, 659, 663, 662), (662, 663, 661, 660), (660, 661, 657, 656), (664, 665, 667, 666), (666, 667, 671, 670), (670, 671, 669, 668), (668, 669, 665, 664), (672, 673, 675, 674), (674, 675, 679, 678), (678, 679, 677, 676), (676, 677, 673, 672), (680, 681, 683, 682), (682, 683, 687, 686), (686, 687, 685, 684), (684, 685, 681, 680)])
_uv = me_cube_001.uv_layers.new(name='UVMap')
_uv.uv.foreach_set('vector', [0.883, 0.6844, 0.883, 0.6954, 0.5889, 0.6954, 0.5889, 0.6844, 0.5889, 0.6342, 0.5889, 0.6233, 0.8654, 0.6233, 0.8654, 0.6342, 0.009215, 0.09881, 0.009231, 0.1098, 1.639e-05, 0.1097, 0.0, 0.09867, 9.495e-05, 0.4129, 0.008869, 0.4036, 0.2851, 0.4036, 0.2938, 0.4129, 0.5801, 0.6971, 0.5889, 0.7064, 0.295, 0.7064, 0.3038, 0.6971, 0.8654, 0.6123, 0.8654, 0.6233, 0.5889, 0.6233, 0.5889, 0.6123, 0.5889, 0.7064, 0.5889, 0.6954, 0.883, 0.6954, 0.883, 0.7064, 0.9378, 0.6123, 0.9378, 0.6233, 0.9284, 0.6234, 0.9284, 0.6124, 0.00878, 0.1284, 0.0, 0.1191, 0.2937, 0.1191, 0.285, 0.1284, 0.5889, 0.4126, 0.5801, 0.4218, 0.3038, 0.4218, 0.295, 0.4126, 0.5889, 0.6013, 0.8644, 0.6013, 0.8644, 0.6123, 0.5889, 0.6123, 0.5889, 0.7064, 0.5801, 0.6971, 0.5801, 0.4218, 0.5889, 0.4126, 0.008869, 0.4036, 9.495e-05, 0.4129, 0.0, 0.1191, 0.00878, 0.1284, 0.8829, 0.6734, 0.8829, 0.6844, 0.5889, 0.6844, 0.5889, 0.6734, 0.7963, 0.1096, 0.6244, 0.1096, 0.6244, 0.09866, 0.7963, 0.09866, 0.8815, 0.2467, 0.9431, 0.2467, 0.9431, 0.2577, 0.8816, 0.2577, 0.0, 0.09867, 0.1797, 0.09867, 0.1797, 0.1097, 1.639e-05, 0.1097, 0.9378, 0.6233, 0.8654, 0.6233, 0.8654, 0.6123, 0.9378, 0.6123, 0.2938, 0.4129, 0.2851, 0.4036, 0.2853, 0.2319, 0.2941, 0.2334, 0.3038, 0.6971, 0.295, 0.7064, 0.2947, 0.5268, 0.3035, 0.5253, 0.295, 0.4126, 0.3038, 0.4218, 0.3038, 0.4834, 0.295, 0.4849, 0.2946, 0.07984, 0.2946, 0.08864, 0.2836, 0.08864, 0.2836, 0.07984, 0.9757, 0.4527, 0.9757, 0.4615, 0.9647, 0.4615, 0.9647, 0.4527, 0.285, 0.1284, 0.2937, 0.1191, 0.2938, 0.1914, 0.285, 0.1899, 0.883, 0.5455, 0.883, 0.5548, 0.5889, 0.5548, 0.5889, 0.5455, 0.5889, 0.4697, 0.5889, 0.4604, 0.8654, 0.4604, 0.8654, 0.4697, 0.5887, 1.0, 0.5794, 0.9912, 0.5795, 0.7153, 0.5888, 0.7065, 0.5795, 0.1277, 0.5888, 0.1189, 0.5888, 0.4126, 0.5795, 0.4038, 0.5889, 0.4511, 0.5889, 0.4418, 0.8654, 0.4418, 0.8654, 0.4511, 0.883, 0.5641, 0.883, 0.5734, 0.5889, 0.5734, 0.5889, 0.5641, 0.883, 0.5455, 0.5889, 0.5455, 0.5889, 0.5362, 0.883, 0.5362, 0.3039, 0.9912, 0.2946, 1.0, 0.2947, 0.7065, 0.304, 0.7153, 0.2947, 0.1189, 0.304, 0.1277, 0.304, 0.4038, 0.2947, 0.4126, 0.0, 0.1098, 0.2755, 0.1098, 0.2755, 0.1191, 1.609e-06, 0.1191, 0.5888, 0.1189, 0.5795, 0.1277, 0.304, 0.1277, 0.2947, 0.1189, 0.5794, 0.9912, 0.5887, 1.0, 0.2946, 1.0, 0.3039, 0.9912, 0.5889, 0.5362, 0.5889, 0.5269, 0.8829, 0.5269, 0.8829, 0.5362, 0.8998, 0.1096, 0.8998, 0.1189, 0.6244, 0.1189, 0.6244, 0.1096, 0.304, 0.4038, 0.5795, 0.4038, 0.5888, 0.4126, 0.2947, 0.4126, 0.2947, 0.7065, 0.5888, 0.7065, 0.5795, 0.7153, 0.304, 0.7153, 0.5889, 0.5104, 0.9176, 0.5104, 0.9176, 0.5186, 0.5889, 0.5186, 0.9176, 0.5103, 0.5889, 0.5104, 0.589, 0.5021, 0.9177, 0.5021, 0.9176, 0.5269, 0.5889, 0.5269, 0.5889, 0.5186, 0.9176, 0.5186, 0.5888, 0.7066, 0.9174, 0.7066, 0.9176, 0.7149, 0.5889, 0.7148, 0.6147, 0.04666, 0.6229, 0.04666, 0.6229, 0.05485, 0.6147, 0.05485, 0.623, 0.07162, 0.6147, 0.07162, 0.6147, 0.06334, 0.623, 0.06334, 0.5889, 0.494, 0.9181, 0.494, 0.9182, 0.5021, 0.589, 0.5021, 0.5889, 0.4778, 0.9181, 0.4778, 0.9182, 0.4859, 0.589, 0.4859, 0.589, 0.4859, 0.9182, 0.4859, 0.9181, 0.494, 0.5889, 0.494, 0.9181, 0.4778, 0.5889, 0.4778, 0.589, 0.4697, 0.9181, 0.4697, 0.9803, 0.6636, 0.9722, 0.6636, 0.9722, 0.6555, 0.9803, 0.6555, 0.9722, 0.6653, 0.9803, 0.6653, 0.9803, 0.6734, 0.9722, 0.6734, 0.916, 0.6619, 0.5889, 0.6636, 0.5891, 0.6538, 0.9161, 0.6538, 0.5889, 0.6342, 0.9159, 0.6342, 0.916, 0.644, 0.589, 0.6423, 0.5889, 0.6636, 0.916, 0.6636, 0.9162, 0.6734, 0.589, 0.6717, 0.9159, 0.6521, 0.5889, 0.6538, 0.589, 0.644, 0.916, 0.644, 0.6231, 0.03067, 0.615, 0.03067, 0.615, 0.02258, 0.6231, 0.02258, 0.9686, 0.4243, 0.9784, 0.4243, 0.9784, 0.4341, 0.9686, 0.4341, 0.295, 0.1087, 0.6244, 0.1087, 0.624, 0.1189, 0.2947, 0.1167, 0.624, 0.09618, 0.2947, 0.09837, 0.2947, 0.08808, 0.624, 0.08808, 0.6244, 0.1065, 0.2951, 0.1087, 0.2947, 0.09837, 0.6241, 0.09837, 0.5888, 0.119, 0.9181, 0.119, 0.9182, 0.1293, 0.5888, 0.1271, 0.615, 0.03877, 0.615, 0.03067, 0.6231, 0.03067, 0.6231, 0.03877, 0.2914, 0.0995, 0.2914, 0.1098, 0.2811, 0.1098, 0.2811, 0.0995, 0.9378, 0.9583, 0.8858, 0.959, 0.8838, 0.9508, 0.9403, 0.9508, 0.9844, 0.5652, 0.9421, 0.5648, 0.9417, 0.5582, 0.9844, 0.5559, 0.8838, 0.9262, 0.9398, 0.9262, 0.9379, 0.9344, 0.8857, 0.9344, 0.9958, 0.08863, 0.9557, 0.08722, 0.9559, 0.08115, 0.9958, 0.081, 0.9161, 0.6358, 0.9721, 0.6358, 0.972, 0.644, 0.916, 0.644, 0.7213, 0.007461, 0.6808, 0.007461, 0.6803, 0.000514, 0.7208, 0.000514, 0.8838, 0.877, 0.9397, 0.877, 0.9398, 0.8852, 0.8838, 0.8852, 0.9574, 0.6273, 0.9983, 0.6273, 0.9978, 0.6342, 0.9569, 0.6342, 0.886, 0.5665, 0.942, 0.5663, 0.942, 0.5745, 0.883, 0.5741, 0.7618, 0.01567, 0.8056, 0.01567, 0.8055, 0.02385, 0.7617, 0.02385, 0.883, 0.6986, 0.942, 0.6982, 0.942, 0.7064, 0.886, 0.7062, 0.9507, 0.841, 0.9915, 0.841, 0.9918, 0.8492, 0.951, 0.8492, 0.9817, 0.4489, 0.9266, 0.4511, 0.9267, 0.4429, 0.9827, 0.4429, 0.8815, 0.1298, 0.9237, 0.1298, 0.9221, 0.1348, 0.8822, 0.1344, 0.9399, 0.8693, 0.9946, 0.8693, 0.9943, 0.8764, 0.9398, 0.877, 0.941, 0.2994, 0.9806, 0.2994, 0.9821, 0.3041, 0.9425, 0.3056, 0.9397, 0.356, 0.8885, 0.3553, 0.8837, 0.3481, 0.9435, 0.3481, 0.9441, 0.0401, 0.9882, 0.0401, 0.9873, 0.04564, 0.9455, 0.04693, 0.5335, 0.005781, 0.5896, 0.005781, 0.5852, 0.01079, 0.5342, 0.01344, 0.8627, 8.166e-06, 0.9001, 8.225e-06, 0.9001, 0.004585, 0.8638, 0.007268, 0.7924, 0.01564, 0.7364, 0.01564, 0.7364, 0.007461, 0.7925, 0.007461, 0.9855, 0.4038, 0.944, 0.404, 0.9422, 0.3957, 0.9848, 0.3957, 0.9412, 0.3402, 0.8838, 0.3402, 0.8837, 0.332, 0.9411, 0.332, 0.9441, 0.2626, 0.9863, 0.2626, 0.9844, 0.2709, 0.9433, 0.2708, 0.936, 0.6844, 0.8829, 0.6838, 0.883, 0.6756, 0.939, 0.6756, 0.993, 0.2378, 0.954, 0.2378, 0.9534, 0.2296, 0.9924, 0.2296, 0.9176, 0.5104, 0.9736, 0.5104, 0.9736, 0.5186, 0.9176, 0.5186, 0.9537, 0.2121, 0.993, 0.2121, 0.9933, 0.2203, 0.9555, 0.2168, 0.8839, 0.9344, 0.9401, 0.9344, 0.9399, 0.9426, 0.8838, 0.9426, 0.9401, 0.9412, 0.982, 0.9412, 0.9821, 0.9508, 0.9407, 0.9493, 0.8815, 0.1845, 0.9375, 0.1845, 0.9375, 0.1928, 0.8841, 0.195, 0.944, 0.9616, 0.9823, 0.9575, 0.9823, 0.9672, 0.9403, 0.9667, 0.2388, 0.01295, 0.2932, 0.01295, 0.2936, 0.02115, 0.2392, 0.02115, 0.9444, 0.07115, 0.9869, 0.07115, 0.9865, 0.07932, 0.9445, 0.07808, 0.9177, 0.5022, 0.9737, 0.5022, 0.9738, 0.5104, 0.9178, 0.5104, 0.9866, 0.02238, 0.9443, 0.02366, 0.944, 0.01547, 0.9867, 0.01547, 0.168, 0.01576, 0.112, 0.01576, 0.112, 0.00756, 0.168, 0.00756, 0.9906, 0.8208, 0.9497, 0.8208, 0.9503, 0.8127, 0.9912, 0.8127, 0.9748, 0.01545, 0.9188, 0.01545, 0.9187, 0.007268, 0.9747, 0.007268, 0.9912, 0.168, 0.95, 0.168, 0.9494, 0.1599, 0.9905, 0.1599, 0.9376, 0.1868, 0.9935, 0.1868, 0.9931, 0.1924, 0.9375, 0.195, 0.9398, 0.8829, 0.9801, 0.8829, 0.9798, 0.8889, 0.9399, 0.8934, 0.4068, 0.01492, 0.3525, 0.01201, 0.3507, 0.006739, 0.4067, 0.006739, 0.9388, 0.7842, 0.9797, 0.7842, 0.9815, 0.7946, 0.9406, 0.7946, 0.8835, 0.5834, 0.9393, 0.5834, 0.9356, 0.592, 0.8834, 0.5916, 0.9808, 0.9739, 0.9427, 0.9736, 0.9403, 0.9672, 0.9812, 0.9672, 0.9398, 0.9016, 0.8838, 0.9016, 0.8838, 0.8934, 0.9398, 0.8934, 0.9494, 0.1515, 0.9904, 0.1515, 0.9906, 0.1597, 0.9498, 0.1582, 0.8839, 0.2912, 0.9407, 0.2912, 0.9403, 0.2994, 0.8837, 0.2994, 0.9859, 0.06904, 0.9444, 0.07103, 0.9445, 0.06284, 0.9868, 0.06284, 0.9161, 0.6554, 0.9721, 0.6554, 0.9722, 0.6636, 0.9162, 0.6636, 0.9439, 0.02376, 0.9865, 0.02376, 0.9866, 0.03195, 0.9448, 0.02953, 0.9352, 0.8042, 0.8829, 0.8028, 0.8829, 0.7946, 0.9389, 0.7946, 0.9805, 0.8669, 0.9398, 0.8688, 0.9403, 0.8587, 0.9807, 0.8587, 0.8829, 0.7849, 0.9388, 0.7849, 0.9388, 0.7931, 0.8866, 0.7946, 0.9413, 0.3157, 0.9802, 0.3157, 0.9808, 0.3257, 0.9417, 0.3238, 0.8838, 0.8606, 0.9398, 0.8606, 0.9377, 0.8647, 0.8838, 0.8688, 0.5174, 0.005781, 0.4774, 0.002737, 0.4783, 0.0007776, 0.5184, 0.0007776, 0.2945, 0.03756, 0.2422, 0.03258, 0.2388, 0.02935, 0.2944, 0.02935, 0.8881, 0.0614, 0.8483, 0.06274, 0.8478, 0.05629, 0.8884, 0.05629, 0.9403, 0.9754, 0.8838, 0.9742, 0.8882, 0.9673, 0.9403, 0.9672, 0.9814, 0.2897, 0.9455, 0.2874, 0.9406, 0.2847, 0.9814, 0.283, 0.9559, 0.1189, 0.9001, 0.1161, 0.8998, 0.1107, 0.9559, 0.1107, 0.9821, 0.9097, 0.9414, 0.9076, 0.9398, 0.9033, 0.9821, 0.9031, 0.9666, 0.4697, 0.8654, 0.4693, 0.866, 0.4636, 0.9666, 0.4615, 0.1829, 0.0769, 0.2836, 0.0769, 0.2817, 0.08663, 0.1828, 0.08864, 0.9647, 0.4615, 0.8659, 0.4595, 0.8654, 0.4533, 0.9647, 0.4533, 0.2811, 0.1098, 0.1817, 0.1076, 0.1797, 0.09806, 0.281, 0.09806, 0.2758, 0.05579, 0.2763, 0.0476, 0.288, 0.0476, 0.2875, 0.05579, 0.9736, 0.7143, 0.9737, 0.7086, 0.9834, 0.7086, 0.9834, 0.7149, 0.183, 0.03756, 0.288, 0.03756, 0.2872, 0.04318, 0.1828, 0.04576, 0.1834, 0.05579, 0.288, 0.05579, 0.286, 0.06549, 0.1828, 0.06634, 0.9686, 0.4325, 0.8654, 0.4305, 0.8648, 0.4243, 0.9684, 0.4243, 0.2883, 0.0769, 0.1848, 0.07587, 0.1828, 0.06634, 0.2877, 0.06634, 0.9827, 0.6358, 0.983, 0.644, 0.9724, 0.644, 0.9721, 0.6358, 0.9736, 0.5181, 0.9738, 0.5125, 0.9834, 0.5124, 0.9834, 0.5186, 0.8829, 0.7302, 0.9445, 0.7302, 0.944, 0.738, 0.883, 0.7384, 0.9263, 0.4482, 0.8654, 0.4511, 0.867, 0.4377, 0.9266, 0.4377, 0.9429, 0.7653, 0.8832, 0.7657, 0.8829, 0.7571, 0.943, 0.7571, 0.8815, 0.2577, 0.9416, 0.2577, 0.9433, 0.2709, 0.8818, 0.2683, 0.9772, 0.4615, 0.9776, 0.4697, 0.967, 0.4697, 0.9666, 0.4615, 0.2755, 0.1184, 0.2757, 0.1107, 0.2889, 0.1105, 0.2889, 0.1191, 0.883, 0.5548, 0.883, 0.5641, 0.5889, 0.5641, 0.5889, 0.5548, 0.5889, 0.4604, 0.5889, 0.4511, 0.8654, 0.4511, 0.8654, 0.4604, 9.495e-05, 0.4129, 0.009394, 0.4217, 0.009305, 0.6976, 0.0, 0.7064, 0.009314, 0.9912, 1.249e-05, 1.0, 0.0, 0.7064, 0.009303, 0.7152, 0.8654, 0.4325, 0.8654, 0.4418, 0.5889, 0.4418, 0.5889, 0.4325, 0.883, 0.5734, 0.883, 0.5827, 0.5889, 0.5827, 0.5889, 0.5734, 0.5889, 0.592, 0.8835, 0.592, 0.8835, 0.6013, 0.5889, 0.6013, 0.2854, 0.4217, 0.2947, 0.4129, 0.2946, 0.7064, 0.2853, 0.6976, 0.2946, 1.0, 0.2853, 0.9912, 0.2853, 0.7152, 0.2946, 0.7064, 0.5889, 0.4232, 0.8648, 0.4232, 0.8648, 0.4325, 0.5889, 0.4325, 1.249e-05, 1.0, 0.009314, 0.9912, 0.2853, 0.9912, 0.2946, 1.0, 0.009394, 0.4217, 9.495e-05, 0.4129, 0.2947, 0.4129, 0.2854, 0.4217, 0.8834, 0.5827, 0.8834, 0.592, 0.5889, 0.592, 0.5889, 0.5827, 0.8648, 0.4139, 0.8648, 0.4232, 0.5889, 0.4232, 0.5889, 0.4139, 0.2853, 0.7152, 0.009303, 0.7152, 0.0, 0.7064, 0.2946, 0.7064, 0.2946, 0.7064, 0.0, 0.7064, 0.009305, 0.6976, 0.2853, 0.6976, 0.9378, 0.9665, 0.8858, 0.9672, 0.8838, 0.959, 0.9403, 0.959, 0.9847, 0.5745, 0.9423, 0.5741, 0.942, 0.5675, 0.9847, 0.5652, 0.8838, 0.918, 0.9398, 0.918, 0.9379, 0.9262, 0.8857, 0.9262, 0.279, 0.01295, 0.2388, 0.01154, 0.2391, 0.005471, 0.279, 0.005321, 0.9161, 0.6456, 0.9721, 0.6456, 0.972, 0.6538, 0.916, 0.6538, 0.3764, 0.006739, 0.3359, 0.006739, 0.3362, 0.0008759, 0.3767, 0.0008759, 0.8838, 0.8852, 0.9397, 0.8852, 0.9398, 0.8934, 0.8838, 0.8934, 0.3359, 0.006739, 0.295, 0.006739, 0.2947, 0.0008826, 0.3356, 0.0008826, 0.886, 0.6874, 0.942, 0.6872, 0.942, 0.6954, 0.883, 0.695, 0.9325, 0.06274, 0.8887, 0.06274, 0.8884, 0.05688, 0.9328, 0.05688, 0.8829, 0.7219, 0.9427, 0.7219, 0.9427, 0.7302, 0.8859, 0.7297, 0.9398, 0.877, 0.9811, 0.877, 0.9811, 0.8829, 0.9403, 0.8829, 0.9817, 0.4408, 0.9266, 0.4429, 0.9267, 0.4347, 0.9827, 0.4347, 0.8654, 0.4326, 0.9075, 0.4326, 0.906, 0.4377, 0.8661, 0.4372, 0.9397, 0.4049, 0.9944, 0.4049, 0.994, 0.412, 0.9396, 0.4126, 0.9328, 0.05647, 0.9725, 0.05647, 0.9739, 0.06123, 0.9343, 0.06274, 0.9397, 0.3481, 0.8885, 0.3474, 0.8837, 0.3402, 0.9435, 0.3402, 0.9, 0.0401, 0.9441, 0.0401, 0.9432, 0.04564, 0.9014, 0.04693, 0.9389, 0.7966, 0.995, 0.7966, 0.9906, 0.8016, 0.9396, 0.8042, 0.9001, 8.225e-06, 0.9375, 8.225e-06, 0.9375, 0.004585, 0.9012, 0.007268, 0.6804, 0.007461, 0.7364, 0.007461, 0.7364, 0.01564, 0.6803, 0.01564, 0.9863, 0.7655, 0.9449, 0.7657, 0.943, 0.7574, 0.9856, 0.7574, 0.8837, 0.3238, 0.9411, 0.3238, 0.9412, 0.332, 0.8838, 0.332, 0.9439, 0.2494, 0.9861, 0.2494, 0.9842, 0.2577, 0.9431, 0.2576, 0.9742, 0.1293, 0.9185, 0.1283, 0.9182, 0.1214, 0.9742, 0.1211, 0.9882, 0.1752, 0.9494, 0.1763, 0.9494, 0.1681, 0.9907, 0.1681, 0.9959, 0.7194, 0.9403, 0.7219, 0.9408, 0.715, 0.9965, 0.715, 0.9934, 0.2034, 0.9535, 0.2034, 0.9533, 0.1952, 0.9933, 0.1952, 0.8839, 0.9426, 0.9401, 0.9426, 0.9399, 0.9508, 0.8838, 0.9508, 0.9398, 0.8934, 0.9817, 0.8934, 0.9819, 0.9031, 0.9404, 0.9016, 0.9742, 0.4859, 0.9182, 0.4859, 0.9182, 0.4777, 0.9741, 0.4777, 0.9411, 0.2743, 0.9826, 0.2733, 0.9826, 0.283, 0.9406, 0.2825, 0.9398, 0.918, 0.8838, 0.918, 0.8838, 0.9098, 0.9398, 0.9098, 0.9914, 0.1514, 0.9493, 0.1514, 0.9495, 0.1432, 0.9916, 0.1432, 0.8832, 0.5276, 0.9392, 0.528, 0.9392, 0.5362, 0.8829, 0.5362, 0.9427, 0.7221, 0.9857, 0.7221, 0.9852, 0.7302, 0.943, 0.7276, 0.8837, 0.2994, 0.941, 0.2994, 0.9404, 0.3075, 0.8845, 0.3037, 0.9906, 0.8125, 0.9497, 0.8125, 0.9502, 0.8044, 0.9912, 0.8044, 0.9187, 0.01545, 0.8627, 0.01545, 0.8627, 0.007268, 0.9187, 0.007268, 0.9819, 0.3564, 0.9435, 0.3563, 0.944, 0.3481, 0.986, 0.3481, 0.8067, 0.00726, 0.8627, 0.00726, 0.8622, 0.01289, 0.8067, 0.01545, 0.9796, 0.6013, 0.9393, 0.6011, 0.9397, 0.595, 0.9796, 0.5907, 0.3507, 0.01492, 0.2965, 0.01201, 0.2947, 0.006739, 0.3507, 0.006739, 0.9815, 0.7761, 0.9406, 0.7761, 0.9389, 0.7657, 0.9797, 0.7657, 0.8838, 0.404, 0.9396, 0.404, 0.9359, 0.4126, 0.8837, 0.4122, 0.9812, 0.9903, 0.943, 0.99, 0.9407, 0.9836, 0.9815, 0.9836, 0.8838, 0.9016, 0.9398, 0.9016, 0.9398, 0.9098, 0.8838, 0.9098, 0.9494, 0.1764, 0.9904, 0.1764, 0.9906, 0.1845, 0.9498, 0.183, 0.9421, 0.6881, 0.993, 0.6881, 0.9927, 0.6954, 0.942, 0.6954, 0.7584, 0.005675, 0.7213, 0.007461, 0.7214, 0.0001248, 0.7593, 0.0001248, 0.4771, 0.0233, 0.4269, 0.0233, 0.4269, 0.01595, 0.477, 0.01595, 0.9599, 0.04891, 0.998, 0.04891, 0.9982, 0.05624, 0.9607, 0.05407, 0.9347, 0.7753, 0.8829, 0.7739, 0.8829, 0.7657, 0.9389, 0.7657, 0.9805, 0.9179, 0.9398, 0.9198, 0.9403, 0.9098, 0.9807, 0.9098, 0.8829, 0.7753, 0.9388, 0.7753, 0.9388, 0.7835, 0.8866, 0.7849, 0.9417, 0.5459, 0.9807, 0.5459, 0.9813, 0.5559, 0.9424, 0.5527, 0.1828, 0.02936, 0.2388, 0.02936, 0.2367, 0.03346, 0.1828, 0.03756, 0.5584, 0.005781, 0.5184, 0.002737, 0.5194, 0.0007776, 0.5595, 0.0007776, 0.2945, 0.02935, 0.2422, 0.02438, 0.2388, 0.02115, 0.2944, 0.02115, 0.8474, 0.06139, 0.8076, 0.06274, 0.8071, 0.05629, 0.8478, 0.05629, 0.9406, 0.9836, 0.8838, 0.9832, 0.8885, 0.9755, 0.9406, 0.9754, 0.9785, 0.9575, 0.9407, 0.9555, 0.9403, 0.9508, 0.9792, 0.9508, 0.9398, 0.877, 0.8846, 0.8754, 0.8838, 0.8688, 0.9398, 0.8688, 0.9822, 0.9412, 0.9414, 0.9402, 0.9401, 0.9345, 0.982, 0.9345, 0.1825, 0.06372, 0.0001498, 0.06434, 0.0, 0.05624, 0.1827, 0.05624, 0.1828, 0.08864, 5.692e-05, 0.08864, 0.0, 0.08054, 0.1827, 0.08054, 0.6244, 0.04814, 0.8071, 0.04814, 0.807, 0.05624, 0.6246, 0.05562, 6.694e-05, 0.03195, 0.1824, 0.03195, 0.1823, 0.04005, 0.0, 0.04005, 0.9444, 0.07924, 0.8071, 0.07932, 0.8071, 0.07103, 0.9444, 0.07103, 0.6147, 0.03819, 0.4774, 0.03827, 0.4774, 0.02998, 0.6147, 0.02998, 0.8071, 0.06274, 0.9444, 0.06274, 0.9444, 0.07103, 0.8071, 0.07095, 0.4774, 0.05485, 0.6147, 0.05485, 0.6147, 0.06314, 0.4774, 0.06306, 0.4619, 0.01274, 0.4068, 0.01492, 0.4068, 0.00675, 0.4628, 0.00675, 0.1814, 0.001077, 0.2236, 0.001077, 0.2218, 0.006006, 0.1819, 0.005409, 0.9393, 0.5286, 0.994, 0.5286, 0.9936, 0.5357, 0.9392, 0.5362, 0.9433, 0.2582, 0.983, 0.2582, 0.9846, 0.2614, 0.945, 0.2626, 0.9398, 0.3797, 0.8885, 0.3791, 0.8837, 0.3718, 0.9435, 0.3718, 0.9559, 0.1122, 1.0, 0.1122, 0.9993, 0.116, 0.9576, 0.1189, 0.4774, 0.005781, 0.5335, 0.005781, 0.5291, 0.01079, 0.4781, 0.01344, 0.9375, 8.166e-06, 0.9749, 8.166e-06, 0.9749, 0.003483, 0.9386, 0.007268, 0.9379, 0.314, 0.8859, 0.3157, 0.8837, 0.3075, 0.9413, 0.3075, 0.9844, 0.5455, 0.9425, 0.5393, 0.942, 0.5371, 0.9858, 0.5371, 0.8837, 0.3958, 0.9422, 0.3958, 0.9401, 0.404, 0.8879, 0.4028, 0.9537, 0.2391, 0.9939, 0.2391, 0.9934, 0.2412, 0.954, 0.2467, 0.939, 0.9982, 0.884, 1.0, 0.8838, 0.9918, 0.9407, 0.9918, 0.9419, 0.3335, 0.9826, 0.3305, 0.9826, 0.3402, 0.9412, 0.338, 0.1828, 0.02116, 0.2387, 0.02116, 0.2388, 0.02936, 0.1828, 0.02936, 0.9407, 0.9903, 0.9822, 0.9903, 0.9819, 1.0, 0.9414, 0.9947, 0.8815, 0.2289, 0.9534, 0.2289, 0.9534, 0.2378, 0.8816, 0.2377, 0.8815, 0.2203, 0.9533, 0.2203, 0.9509, 0.2284, 0.8841, 0.2289, 0.9496, 0.8207, 0.8829, 0.8208, 0.8829, 0.8125, 0.9497, 0.8125, 0.9511, 0.2034, 0.8843, 0.2029, 0.8815, 0.195, 0.9533, 0.195, 0.4774, 0.06314, 0.6147, 0.06314, 0.6093, 0.07145, 0.4857, 0.07131, 0.3032, 0.01509, 0.4269, 0.01492, 0.4268, 0.02321, 0.3032, 0.0233, 0.6064, 0.08794, 0.4827, 0.08808, 0.4774, 0.07977, 0.6147, 0.07977, 0.8067, 0.02366, 0.9438, 0.02366, 0.9439, 0.03195, 0.8068, 0.03186, 0.6231, 0.07991, 0.6147, 0.07991, 0.6147, 0.07162, 0.6231, 0.07162, 0.2947, 0.01492, 0.3032, 0.01509, 0.3032, 0.0233, 0.2947, 0.02312, 0.9493, 0.1679, 0.8815, 0.168, 0.8816, 0.1597, 0.9494, 0.1597, 0.8829, 0.8409, 0.9506, 0.8409, 0.9507, 0.8492, 0.8829, 0.8491, 0.8815, 0.1763, 0.9493, 0.1763, 0.9494, 0.1845, 0.8816, 0.1845, 0.9493, 0.143, 0.8815, 0.1431, 0.8816, 0.1348, 0.9493, 0.1348, 0.6243, 0.08808, 0.6154, 0.08786, 0.6147, 0.07991, 0.623, 0.07991, 0.6147, 0.06314, 0.6147, 0.05485, 0.623, 0.05485, 0.623, 0.06314, 0.9398, 0.3877, 0.8885, 0.387, 0.8837, 0.3797, 0.9435, 0.3797, 0.0, 0.00079, 0.0441, 0.00079, 0.04338, 0.00467, 0.001678, 0.007565, 0.9388, 0.7765, 0.9949, 0.7765, 0.9906, 0.7815, 0.9395, 0.7842, 0.8067, 0.0, 0.8441, 0.0, 0.8441, 0.003475, 0.8078, 0.00726, 0.9366, 0.9893, 0.884, 0.9918, 0.8838, 0.9836, 0.9407, 0.9836, 0.9414, 0.2927, 0.9821, 0.2897, 0.9821, 0.2994, 0.9407, 0.2972, 0.9182, 0.4859, 0.9741, 0.4859, 0.9742, 0.4941, 0.922, 0.4929, 0.942, 0.6967, 0.9815, 0.6967, 0.9815, 0.7064, 0.942, 0.7035, 0.9398, 0.5808, 0.883, 0.5827, 0.8835, 0.5745, 0.942, 0.5745, 0.9874, 0.3931, 0.9422, 0.3957, 0.9424, 0.3886, 0.9881, 0.3886, 0.9417, 0.5559, 0.8832, 0.5557, 0.883, 0.5477, 0.9412, 0.5477, 0.9, 0.04438, 0.8548, 0.04693, 0.8535, 0.04009, 0.8989, 0.04009, 0.9769, 0.477, 0.9228, 0.477, 0.9181, 0.4697, 0.9772, 0.4697, 0.9435, 0.3564, 0.9874, 0.3564, 0.9867, 0.3603, 0.9439, 0.3634, 0.2388, 0.01297, 0.1814, 0.01283, 0.1858, 0.007809, 0.2388, 0.006006, 0.9982, 0.4232, 0.9603, 0.4196, 0.9582, 0.416, 0.998, 0.416, 0.9147, 0.4325, 0.9154, 0.4377, 0.9084, 0.4376, 0.9075, 0.4325, 0.9744, 0.5103, 0.9738, 0.5042, 0.9808, 0.5042, 0.9816, 0.5104, 0.7342, 0.4126, 0.7346, 0.4032, 0.7863, 0.3494, 0.7859, 0.3588, 0.75, 0.09858, 0.6244, 0.09866, 0.6244, 0.08863, 0.75, 0.08863, 0.6209, 0.2853, 0.7346, 0.4032, 0.7342, 0.4126, 0.6151, 0.2911, 0.1211, 0.09858, 0.0, 0.09867, 2.795e-05, 0.08864, 0.1211, 0.08864, 0.8575, 0.1494, 0.7383, 0.2709, 0.7379, 0.2616, 0.8516, 0.1437, 0.75, 0.09858, 0.75, 0.08863, 0.7748, 0.08893, 0.7771, 0.09734, 0.1461, 0.09831, 0.1461, 0.0901, 0.1539, 0.08996, 0.1515, 0.09836, 0.1211, 0.09858, 0.1211, 0.08864, 0.1461, 0.0901, 0.1461, 0.09831, 0.6209, 0.2853, 0.6151, 0.2911, 0.5888, 0.2753, 0.5969, 0.2709, 0.8575, 0.1494, 0.8516, 0.1437, 0.8757, 0.1293, 0.8815, 0.1351, 0.9565, 0.6022, 0.9565, 0.6123, 0.8644, 0.6123, 0.8644, 0.6022, 0.883, 0.8409, 0.8829, 0.8308, 0.9384, 0.8308, 0.9385, 0.8409, 0.7379, 0.2616, 0.7383, 0.2709, 0.6866, 0.2172, 0.6862, 0.2078, 0.9382, 0.8208, 0.9385, 0.8308, 0.8831, 0.8308, 0.8829, 0.8208, 0.9721, 0.6445, 0.9821, 0.6445, 0.9822, 0.6538, 0.9721, 0.6538, 0.7859, 0.3588, 0.7863, 0.3494, 0.8837, 0.2709, 0.8833, 0.2803, 0.6862, 0.2078, 0.6866, 0.2172, 0.5892, 0.1387, 0.5888, 0.1293, 0.1828, 0.05579, 0.1828, 0.04576, 0.2758, 0.04576, 0.2758, 0.05579, 0.9537, 0.2378, 0.9537, 0.2466, 0.8815, 0.2467, 0.8816, 0.2378, 0.9537, 0.2117, 0.951, 0.2203, 0.8843, 0.2193, 0.8815, 0.2117, 0.883, 0.8124, 0.8829, 0.8042, 0.9496, 0.8042, 0.9497, 0.8125, 0.8839, 0.2117, 0.8815, 0.2034, 0.9537, 0.2034, 0.9507, 0.2107, 0.2912, 0.08864, 0.283, 0.0968, 0.1592, 0.09695, 0.1539, 0.08864, 0.4856, 0.07963, 0.4774, 0.07145, 0.6147, 0.07145, 0.6093, 0.07977, 0.8816, 0.1596, 0.8815, 0.1514, 0.9493, 0.1514, 0.9494, 0.1597, 0.9493, 0.1431, 0.9493, 0.1513, 0.8815, 0.1514, 0.8816, 0.1431, 0.9494, 0.168, 0.9493, 0.1762, 0.8815, 0.1763, 0.8816, 0.168, 0.8829, 0.8574, 0.8829, 0.8492, 0.9506, 0.8492, 0.9507, 0.8574, 0.8875, 0.3718, 0.8837, 0.3639, 0.9435, 0.3639, 0.9388, 0.3712, 0.1001, 0.0007874, 0.09837, 0.00756, 0.0567, 0.004655, 0.05602, 0.0007874, 0.9946, 0.8332, 0.9939, 0.8409, 0.9429, 0.8382, 0.9385, 0.8332, 0.662, 0.0001876, 0.6606, 0.007439, 0.6244, 0.003751, 0.6245, 0.0001876, 0.8855, 0.2907, 0.8837, 0.2843, 0.9406, 0.283, 0.9406, 0.2912, 0.942, 0.311, 0.9413, 0.3066, 0.9826, 0.306, 0.9826, 0.3157, 0.9162, 0.6734, 0.9162, 0.6652, 0.9722, 0.6652, 0.9721, 0.6734, 0.9406, 0.9818, 0.9415, 0.9775, 0.9822, 0.9739, 0.9822, 0.9836, 0.8852, 0.5436, 0.883, 0.5373, 0.9415, 0.5373, 0.942, 0.5455, 0.9444, 0.3446, 0.9435, 0.3402, 0.9891, 0.3402, 0.9896, 0.3472, 0.883, 0.5641, 0.8835, 0.5559, 0.9417, 0.5559, 0.9415, 0.5639, 0.8071, 0.04434, 0.8082, 0.04005, 0.8535, 0.04005, 0.8524, 0.04693, 0.9185, 0.5021, 0.9182, 0.4947, 0.9772, 0.4947, 0.9725, 0.502, 0.9874, 0.3718, 0.9874, 0.3788, 0.9444, 0.3784, 0.9435, 0.3745, 0.9403, 0.715, 0.9403, 0.7219, 0.8873, 0.7201, 0.8829, 0.715, 0.9598, 0.09866, 0.96, 0.09149, 0.9998, 0.09149, 0.9977, 0.09501, 0.7366, 1.0, 0.6856, 0.9456, 0.6853, 0.9362, 0.7363, 0.9906, 0.8344, 0.05616, 0.8344, 0.04693, 0.9599, 0.04693, 0.9599, 0.05624, 0.8515, 0.8742, 0.8573, 0.8811, 0.7366, 1.0, 0.7363, 0.9906, 0.9283, 0.07932, 0.9282, 0.08855, 0.8071, 0.08863, 0.8072, 0.07932, 0.6153, 0.7386, 0.6211, 0.7316, 0.7362, 0.8481, 0.7359, 0.8574, 0.8344, 0.05616, 0.8071, 0.05549, 0.8071, 0.04728, 0.8344, 0.04693, 0.9819, 0.521, 0.9819, 0.5269, 0.9737, 0.5269, 0.9737, 0.521, 0.9283, 0.07932, 0.9557, 0.07974, 0.9556, 0.08795, 0.9282, 0.08855, 0.8515, 0.8742, 0.878, 0.8574, 0.8838, 0.8633, 0.8573, 0.8811, 0.6153, 0.7386, 0.5888, 0.7207, 0.5946, 0.7149, 0.6211, 0.7316, 0.9569, 0.6342, 0.8655, 0.6342, 0.8654, 0.6249, 0.9567, 0.6249, 0.9385, 0.7571, 0.883, 0.7571, 0.8829, 0.7478, 0.9384, 0.7478, 0.7362, 0.8481, 0.7873, 0.7937, 0.787, 0.803, 0.7359, 0.8574, 0.8829, 0.7384, 0.9382, 0.7384, 0.9384, 0.7478, 0.8831, 0.7478, 0.6856, 0.9456, 0.5888, 0.8653, 0.5897, 0.8574, 0.6853, 0.9362, 0.7873, 0.7937, 0.8829, 0.7149, 0.8826, 0.7242, 0.787, 0.803, 0.9581, 0.4232, 0.8659, 0.4232, 0.8648, 0.4139, 0.9582, 0.4139, 0.6097, 0.01344, 0.6097, 0.02165, 0.6012, 0.02177, 0.6011, 0.01357, 0.6011, 0.01357, 0.6012, 0.02177, 0.4775, 0.02132, 0.4774, 0.01344, 0.6147, 0.04666, 0.6148, 0.03877, 0.6231, 0.03877, 0.6231, 0.04666, 0.4774, 0.02177, 0.6147, 0.02177, 0.6145, 0.02965, 0.4774, 0.02998, 0.4774, 0.05477, 0.4774, 0.04656, 0.6147, 0.04656, 0.6147, 0.05485, 0.7617, 0.01564, 0.7617, 0.02385, 0.6244, 0.02344, 0.6244, 0.01564, 0.6147, 0.03827, 0.6147, 0.04648, 0.4774, 0.04656, 0.4774, 0.03827, 0.8067, 0.02366, 0.8067, 0.01545, 0.944, 0.01545, 0.944, 0.02325, 0.9393, 0.7456, 0.9384, 0.7396, 0.9944, 0.7396, 0.9944, 0.7478, 0.9659, 0.1299, 0.9654, 0.1342, 0.9255, 0.1348, 0.9237, 0.1299, 0.994, 0.5831, 0.9941, 0.5907, 0.9397, 0.5902, 0.9393, 0.5831, 0.9824, 0.3261, 0.9808, 0.3305, 0.9412, 0.3293, 0.9427, 0.3261, 0.8875, 0.3639, 0.8837, 0.356, 0.9435, 0.356, 0.9388, 0.3633, 0.1442, 0.0007875, 0.1425, 0.00756, 0.1008, 0.004655, 0.1001, 0.0007874, 0.9946, 0.7494, 0.9939, 0.7571, 0.9429, 0.7544, 0.9385, 0.7494, 0.7969, 0.0002096, 0.7955, 0.007461, 0.7593, 0.003773, 0.7594, 0.0002096, 0.8871, 0.3222, 0.8837, 0.3157, 0.9413, 0.3157, 0.9391, 0.3238, 0.9434, 0.5829, 0.942, 0.5745, 0.9858, 0.5745, 0.9853, 0.5767, 0.9421, 0.3877, 0.9379, 0.3947, 0.8858, 0.3958, 0.8837, 0.3877, 0.9939, 0.2041, 0.9935, 0.2117, 0.9541, 0.2062, 0.9537, 0.2041, 0.8854, 0.2812, 0.8837, 0.2748, 0.9406, 0.2748, 0.9404, 0.283, 0.9442, 0.3845, 0.9435, 0.3801, 0.9849, 0.3797, 0.9849, 0.3882, 0.9736, 0.7067, 0.9735, 0.7149, 0.9176, 0.7149, 0.9177, 0.7067, 0.9851, 0.3634, 0.9844, 0.3677, 0.9438, 0.3718, 0.9435, 0.3634, 0.05604, 0.00756, 0.112, 0.00756, 0.112, 0.01576, 0.05602, 0.01576, 0.9942, 0.227, 0.9533, 0.2289, 0.9535, 0.2208, 0.9944, 0.2208, 0.2388, 0.02116, 0.1828, 0.02115, 0.1828, 0.01297, 0.2388, 0.01297, 0.9507, 0.8493, 0.9917, 0.8493, 0.9921, 0.8574, 0.9509, 0.8561, 1.937e-05, 0.007565, 0.05602, 0.007565, 0.05555, 0.01319, 0.0, 0.01576, 0.98, 0.9344, 0.9398, 0.9327, 0.9401, 0.9281, 0.98, 0.9239, 0.9938, 0.6234, 0.9396, 0.6205, 0.9378, 0.6152, 0.9938, 0.6152, 0.9811, 0.6844, 0.9403, 0.6829, 0.939, 0.674, 0.9798, 0.674, 0.9907, 0.8292, 0.9388, 0.8308, 0.9385, 0.8226, 0.9928, 0.8226, 0.9445, 0.7303, 0.987, 0.7303, 0.9865, 0.7384, 0.9445, 0.737, 0.9176, 0.5187, 0.9736, 0.5187, 0.9737, 0.5269, 0.9177, 0.5269, 0.9493, 0.1349, 0.9916, 0.1349, 0.9917, 0.1431, 0.952, 0.1413, 0.8835, 0.5927, 0.9393, 0.5927, 0.9356, 0.6013, 0.8835, 0.6009, 0.4071, 2.289e-05, 0.4452, 2.289e-05, 0.4434, 0.004741, 0.4068, 0.00675, 0.6802, 0.01564, 0.6285, 0.0129, 0.6244, 0.007439, 0.6803, 0.007439, 0.9565, 0.6053, 0.9984, 0.6053, 0.998, 0.6123, 0.9571, 0.6119, 0.4772, 0.07936, 0.2948, 0.07998, 0.2947, 0.07188, 0.4774, 0.07188, 0.6244, 0.08053, 0.8071, 0.08053, 0.8071, 0.08863, 0.6245, 0.08863, 0.0, 0.04815, 0.1827, 0.04815, 0.1826, 0.05624, 0.0002372, 0.05562, 0.1823, 0.03195, 0.0, 0.03195, 6.932e-05, 0.02385, 0.1823, 0.02385, 0.8069, 0.07181, 0.6245, 0.07243, 0.6244, 0.06434, 0.8071, 0.06434, 0.6244, 0.07243, 0.8071, 0.07243, 0.8071, 0.08053, 0.6245, 0.08053, 0.7771, 0.09056, 0.9598, 0.09056, 0.9596, 0.09866, 0.7773, 0.09804, 0.4769, 0.03949, 0.2947, 0.03949, 0.2947, 0.03139, 0.477, 0.03139, 0.8069, 0.06371, 0.6245, 0.06434, 0.6244, 0.05624, 0.8071, 0.05624, 0.2947, 0.0233, 0.4732, 0.0233, 0.4733, 0.03139, 0.2948, 0.03139, 0.2947, 0.03949, 0.4774, 0.03949, 0.4773, 0.04759, 0.2949, 0.04697, 0.1784, 0.02385, 0.0, 0.02385, 2.867e-05, 0.01576, 0.1784, 0.01576, 0.4772, 0.07126, 0.2948, 0.07188, 0.2947, 0.06378, 0.4774, 0.06378, 0.2947, 0.07998, 0.4773, 0.07998, 0.4774, 0.08808, 0.2947, 0.08808, 0.2947, 0.04759, 0.4774, 0.04759, 0.4773, 0.05569, 0.2949, 0.05507, 0.6245, 0.02385, 0.8067, 0.02385, 0.8067, 0.03195, 0.6244, 0.03195, 0.1825, 0.07182, 0.0001497, 0.07244, 0.0, 0.06434, 0.1827, 0.06434, 0.0, 0.07244, 0.1827, 0.07244, 0.1827, 0.08054, 5.531e-05, 0.08054, 0.0, 0.04005, 0.1827, 0.04005, 0.1826, 0.04815, 0.0002372, 0.04753, 0.8067, 0.04004, 0.6244, 0.04004, 0.6245, 0.03195, 0.8067, 0.03195, 0.4772, 0.06316, 0.2948, 0.06378, 0.2947, 0.05569, 0.4774, 0.05569, 0.7963, 0.1015, 0.9748, 0.1015, 0.9749, 0.1096, 0.7964, 0.1096, 0.6244, 0.04004, 0.8071, 0.04004, 0.807, 0.04814, 0.6246, 0.04752, 0.8067, 0.03195, 0.9851, 0.03195, 0.9851, 0.04004, 0.8067, 0.04004])
me_cube_001.materials.append(mat_wood)
me_cube_001.use_remesh_fix_poles = True
me_cube_001.use_remesh_preserve_attributes = False
me_cube_001.use_mirror_vertex_groups = False
me_cube_001.update()
me_cube_002 = bpy.data.meshes.new('Cube.002')
me_cube_002.from_pydata([(-0.4421, -3.188, -0.1379), (-0.4343, -3.194, 2.042), (-0.4418, -3.052, -0.1374), (-0.434, -3.058, 2.042), (0.4779, -3.19, -0.1421), (0.4857, -3.196, 2.038), (0.4782, -3.054, -0.1416), (0.486, -3.06, 2.038)], [], [(0, 1, 3, 2), (2, 3, 7, 6), (6, 7, 5, 4), (4, 5, 1, 0), (2, 6, 4, 0), (7, 3, 1, 5)])
_uv = me_cube_002.uv_layers.new(name='UVMap')
_uv.uv.foreach_set('vector', [0.879, 0.9996, 0.879, 7.26e-05, 0.9395, 0.0, 0.9395, 0.9996, 0.0, 0.9996, 0.0, 0.0, 0.4092, 0.0004266, 0.4092, 1.0, 0.8185, 0.9996, 0.8185, 0.0, 0.879, 7.282e-05, 0.879, 0.9996, 0.8185, 0.0, 0.8185, 0.9996, 0.4092, 1.0, 0.4092, 0.0004266, 1.0, 1.542e-05, 1.0, 0.4219, 0.9395, 0.4219, 0.9395, 0.0, 1.0, 0.4219, 1.0, 0.8438, 0.9395, 0.8438, 0.9395, 0.4219])
me_cube_002.materials.append(mat_wooddark)
me_cube_002.use_remesh_fix_poles = True
me_cube_002.use_remesh_preserve_attributes = False
me_cube_002.use_mirror_vertex_groups = False
me_cube_002.update()
me_cube_003 = bpy.data.meshes.new('Cube.003')
me_cube_003.from_pydata([(0.2875, -3.177, 0.7973), (0.2875, -3.177, 0.7336), (0.293, -3.24, 0.8028), (0.293, -3.24, 0.7281), (0.2238, -3.177, 0.7973), (0.2238, -3.177, 0.7336), (0.2183, -3.24, 0.8028), (0.2183, -3.24, 0.7281), (0.2767, -3.26, 0.7443), (0.2767, -3.26, 0.7866), (0.2345, -3.26, 0.7866), (0.2345, -3.26, 0.7443)], [], [(0, 2, 3, 1), (3, 8, 11, 7), (6, 4, 5, 7), (4, 0, 1, 5), (2, 0, 4, 6), (7, 5, 1, 3), (9, 10, 11, 8), (2, 9, 8, 3), (7, 11, 10, 6), (6, 10, 9, 2)])
_uv = me_cube_003.uv_layers.new(name='UVMap')
_uv.uv.foreach_set('vector', [0.375, 0.0, 0.375, 0.25, 0.625, 0.25, 0.625, 0.0, 0.875, 0.5, 0.875, 0.5, 0.625, 0.5, 0.625, 0.5, 0.375, 0.5, 0.375, 0.75, 0.625, 0.75, 0.625, 0.5, 0.375, 0.75, 0.375, 1.0, 0.625, 1.0, 0.625, 0.75, 0.125, 0.5, 0.125, 0.75, 0.375, 0.75, 0.375, 0.5, 0.625, 0.5, 0.625, 0.75, 0.875, 0.75, 0.875, 0.5, 0.375, 0.25, 0.375, 0.5, 0.625, 0.5, 0.625, 0.25, 0.375, 0.25, 0.375, 0.25, 0.625, 0.25, 0.625, 0.25, 0.625, 0.5, 0.625, 0.5, 0.375, 0.5, 0.375, 0.5, 0.375, 0.5, 0.375, 0.5, 0.125, 0.5, 0.125, 0.5])
me_cube_003.materials.append(mat_metal)
me_cube_003.use_remesh_fix_poles = True
me_cube_003.use_remesh_preserve_attributes = False
me_cube_003.use_mirror_vertex_groups = False
me_cube_003.update()
me_cube_004 = bpy.data.meshes.new('Cube.004')
me_cube_004.from_pydata([(4.423e-08, 0.05326, 0.4815), (4.423e-08, -0.05326, 0.4815), (0.06844, 0.05326, 0.4723), (0.06844, -0.05326, 0.4723), (0.1843, 0.05326, 0.4449), (0.1843, -0.05326, 0.4449), (0.2675, 0.05326, 0.4004), (0.2675, -0.05326, 0.4004), (0.3405, 0.05326, 0.3405), (0.3405, -0.05326, 0.3405), (0.4004, 0.05326, 0.2675), (0.4004, -0.05326, 0.2675), (0.4449, 0.05326, 0.1843), (0.4449, -0.05326, 0.1843), (0.4723, 0.05326, 0.09394), (0.4723, -0.05326, 0.09394), (0.4815, 0.05326, -4.768e-07), (0.4815, -0.05326, -4.768e-07), (0.4723, 0.05326, -0.09395), (0.4723, -0.05326, -0.09395), (0.4449, 0.05326, -0.1843), (0.4449, -0.05326, -0.1843), (0.4004, 0.05326, -0.2675), (0.4004, -0.05326, -0.2675), (0.3405, 0.05326, -0.3405), (0.3405, -0.05326, -0.3405), (0.2675, 0.05326, -0.4004), (0.2675, -0.05326, -0.4004), (0.1843, 0.05326, -0.4449), (0.1843, -0.05326, -0.4449), (0.06844, 0.05326, -0.4723), (0.06844, -0.05326, -0.4723), (-1.127e-07, 0.05326, -0.4815), (-1.127e-07, -0.05326, -0.4815), (-0.06844, 0.05326, -0.4723), (-0.06844, -0.05326, -0.4723), (-0.1843, 0.05326, -0.4449), (-0.1843, -0.05326, -0.4449), (-0.2675, 0.05326, -0.4004), (-0.2675, -0.05326, -0.4004), (-0.3405, 0.05326, -0.3405), (-0.3405, -0.05326, -0.3405), (-0.4004, 0.05326, -0.2675), (-0.4004, -0.05326, -0.2675), (-0.4449, 0.05326, -0.1843), (-0.4449, -0.05326, -0.1843), (-0.4723, 0.05326, -0.09395), (-0.4723, -0.05326, -0.09395), (-0.4815, 0.05326, 0.0), (-0.4815, -0.05326, 0.0), (-0.4723, 0.05326, 0.09395), (-0.4723, -0.05326, 0.09395), (-0.4449, 0.05326, 0.1843), (-0.4449, -0.05326, 0.1843), (-0.4004, 0.05326, 0.2675), (-0.4004, -0.05326, 0.2675), (-0.3405, 0.05326, 0.3405), (-0.3405, -0.05326, 0.3405), (-0.2675, 0.05326, 0.4004), (-0.2675, -0.05326, 0.4004), (-0.1843, 0.05326, 0.4449), (-0.1843, -0.05326, 0.4449), (-0.06844, 0.05326, 0.4723), (-0.06844, -0.05326, 0.4723), (3.919e-08, 0.06225, 0.5629), (0.1098, 0.06225, 0.552), (0.1098, -0.06225, 0.552), (3.919e-08, -0.06225, 0.5629), (0.2154, 0.06225, 0.52), (0.2154, -0.06225, 0.52), (0.3127, 0.06225, 0.468), (0.3127, -0.06225, 0.468), (0.398, 0.06225, 0.398), (0.398, -0.06225, 0.398), (0.468, 0.06225, 0.3127), (0.468, -0.06225, 0.3127), (0.52, 0.06225, 0.2154), (0.52, -0.06225, 0.2154), (0.552, 0.06225, 0.1098), (0.552, -0.06225, 0.1098), (0.5629, 0.06225, -4.768e-07), (0.5629, -0.06225, -4.768e-07), (0.552, 0.06225, -0.1098), (0.552, -0.06225, -0.1098), (0.52, 0.06225, -0.2154), (0.52, -0.06225, -0.2154), (0.468, 0.06225, -0.3127), (0.468, -0.06225, -0.3127), (0.398, 0.06225, -0.398), (0.398, -0.06225, -0.398), (0.3127, 0.06225, -0.468), (0.3127, -0.06225, -0.468), (0.2154, 0.06225, -0.52), (0.2154, -0.06225, -0.52), (0.1098, 0.06225, -0.552), (0.1098, -0.06225, -0.552), (-1.442e-07, 0.06225, -0.5629), (-1.442e-07, -0.06225, -0.5629), (-0.1098, 0.06225, -0.552), (-0.1098, -0.06225, -0.552), (-0.2154, 0.06225, -0.52), (-0.2154, -0.06225, -0.52), (-0.3127, 0.06225, -0.468), (-0.3127, -0.06225, -0.468), (-0.398, 0.06225, -0.398), (-0.398, -0.06225, -0.398), (-0.468, 0.06225, -0.3127), (-0.468, -0.06225, -0.3127), (-0.52, 0.06225, -0.2154), (-0.52, -0.06225, -0.2154), (-0.552, 0.06225, -0.1098), (-0.552, -0.06225, -0.1098), (-0.5629, 0.06225, 0.0), (-0.5629, -0.06225, 0.0), (-0.552, 0.06225, 0.1098), (-0.552, -0.06225, 0.1098), (-0.52, 0.06225, 0.2154), (-0.52, -0.06225, 0.2154), (-0.468, 0.06225, 0.3127), (-0.468, -0.06225, 0.3127), (-0.398, 0.06225, 0.398), (-0.398, -0.06225, 0.398), (-0.3127, 0.06225, 0.468), (-0.3127, -0.06225, 0.468), (-0.2154, 0.06225, 0.52), (-0.2154, -0.06225, 0.52), (-0.1098, 0.06225, 0.552), (-0.1098, -0.06225, 0.552)], [], [(2, 4, 5, 3), (4, 6, 7, 5), (6, 8, 9, 7), (8, 10, 11, 9), (10, 12, 13, 11), (12, 14, 15, 13), (14, 16, 17, 15), (16, 18, 19, 17), (18, 20, 21, 19), (20, 22, 23, 21), (22, 24, 25, 23), (24, 26, 27, 25), (26, 28, 29, 27), (28, 30, 31, 29), (34, 36, 37, 35), (36, 38, 39, 37), (38, 40, 41, 39), (40, 42, 43, 41), (42, 44, 45, 43), (44, 46, 47, 45), (46, 48, 49, 47), (48, 50, 51, 49), (50, 52, 53, 51), (52, 54, 55, 53), (54, 56, 57, 55), (56, 58, 59, 57), (58, 60, 61, 59), (65, 66, 69, 68), (60, 62, 63, 61), (64, 67, 66, 65), (68, 69, 71, 70), (70, 71, 73, 72), (72, 73, 75, 74), (74, 75, 77, 76), (76, 77, 79, 78), (78, 79, 81, 80), (80, 81, 83, 82), (82, 83, 85, 84), (84, 85, 87, 86), (86, 87, 89, 88), (88, 89, 91, 90), (90, 91, 93, 92), (92, 93, 95, 94), (94, 95, 97, 96), (96, 97, 99, 98), (98, 99, 101, 100), (100, 101, 103, 102), (102, 103, 105, 104), (104, 105, 107, 106), (106, 107, 109, 108), (108, 109, 111, 110), (110, 111, 113, 112), (112, 113, 115, 114), (114, 115, 117, 116), (116, 117, 119, 118), (118, 119, 121, 120), (120, 121, 123, 122), (122, 123, 125, 124), (124, 125, 127, 126), (126, 127, 67, 64), (7, 9, 73, 71), (44, 42, 106, 108), (25, 27, 91, 89), (62, 60, 124, 126), (43, 45, 109, 107), (10, 8, 72, 74), (61, 63, 127, 125), (28, 26, 90, 92), (9, 11, 75, 73), (46, 44, 108, 110), (27, 29, 93, 91), (0, 62, 126, 64), (45, 47, 111, 109), (12, 10, 74, 76), (63, 1, 67, 127), (30, 28, 92, 94), (11, 13, 77, 75), (48, 46, 110, 112), (29, 31, 95, 93), (47, 49, 113, 111), (14, 12, 76, 78), (32, 30, 94, 96), (13, 15, 79, 77), (50, 48, 112, 114), (31, 33, 97, 95), (49, 51, 115, 113), (16, 14, 78, 80), (34, 32, 96, 98), (15, 17, 81, 79), (52, 50, 114, 116), (33, 35, 99, 97), (51, 53, 117, 115), (18, 16, 80, 82), (36, 34, 98, 100), (17, 19, 83, 81), (2, 0, 64, 65), (54, 52, 116, 118), (35, 37, 101, 99), (1, 3, 66, 67), (53, 55, 119, 117), (20, 18, 82, 84), (38, 36, 100, 102), (19, 21, 85, 83), (56, 54, 118, 120), (37, 39, 103, 101), (4, 2, 65, 68), (55, 57, 121, 119), (22, 20, 84, 86), (3, 5, 69, 66), (40, 38, 102, 104), (21, 23, 87, 85), (58, 56, 120, 122), (39, 41, 105, 103), (6, 4, 68, 70), (57, 59, 123, 121), (24, 22, 86, 88), (5, 7, 71, 69), (42, 40, 104, 106), (23, 25, 89, 87), (60, 58, 122, 124), (41, 43, 107, 105), (8, 6, 70, 72), (59, 61, 125, 123), (26, 24, 88, 90), (0, 2, 30, 32, 34, 62), (2, 3, 31, 30), (34, 35, 63, 62), (3, 1, 63, 35, 33, 31)])
_uv = me_cube_004.uv_layers.new(name='UVMap')
_uv.uv.foreach_set('vector', [0.6564, 0.6583, 0.7166, 0.6583, 0.7166, 0.7058, 0.6564, 0.7058, 0.8752, 0.6838, 0.8752, 0.6499, 0.9376, 0.6499, 0.9376, 0.6838, 0.8752, 0.6499, 0.8752, 0.6117, 0.9376, 0.6117, 0.9376, 0.6499, 0.8752, 0.6117, 0.8752, 0.5708, 0.9376, 0.5708, 0.9376, 0.6117, 0.8752, 0.5708, 0.8752, 0.5287, 0.9376, 0.5287, 0.9376, 0.5708, 0.8752, 0.5287, 0.8752, 0.4871, 0.9376, 0.4871, 0.9376, 0.5287, 0.8752, 0.4871, 0.8752, 0.4475, 0.9376, 0.4475, 0.9376, 0.4871, 0.8752, 0.4475, 0.8752, 0.4114, 0.9376, 0.4114, 0.9376, 0.4475, 0.8752, 0.4114, 0.8752, 0.3803, 0.9376, 0.3803, 0.9376, 0.4114, 1.0, 0.0, 1.0, 0.03587, 0.9376, 0.03587, 0.9376, 0.0, 1.0, 0.03587, 1.0, 0.07537, 0.9376, 0.07537, 0.9376, 0.03587, 1.0, 0.07537, 1.0, 0.117, 0.9376, 0.117, 0.9376, 0.07537, 1.0, 0.117, 1.0, 0.1591, 0.9376, 0.1591, 0.9376, 0.117, 1.0, 0.1591, 1.0, 0.2099, 0.9376, 0.2099, 0.9376, 0.1591, 0.8752, 0.6838, 0.9257, 0.6838, 0.9257, 0.7314, 0.8752, 0.7314, 0.7188, 0.3548, 0.7188, 0.3887, 0.6564, 0.3887, 0.6564, 0.3548, 0.7188, 0.3887, 0.7188, 0.4269, 0.6564, 0.4269, 0.6564, 0.3887, 0.7188, 0.4269, 0.7188, 0.4678, 0.6564, 0.4678, 0.6564, 0.4269, 0.7188, 0.4678, 0.7188, 0.5099, 0.6564, 0.5099, 0.6564, 0.4678, 0.7188, 0.5099, 0.7188, 0.5515, 0.6564, 0.5515, 0.6564, 0.5099, 0.7188, 0.5515, 0.7188, 0.5911, 0.6564, 0.5911, 0.6564, 0.5515, 0.7188, 0.5911, 0.7188, 0.6272, 0.6564, 0.6272, 0.6564, 0.5911, 0.7188, 0.6272, 0.7188, 0.6583, 0.6564, 0.6583, 0.6564, 0.6272, 1.0, 0.2099, 1.0, 0.2397, 0.9376, 0.2397, 0.9376, 0.2099, 1.0, 0.2397, 1.0, 0.2748, 0.9376, 0.2748, 0.9376, 0.2397, 1.0, 0.2748, 1.0, 0.3137, 0.9376, 0.3137, 0.9376, 0.2748, 1.0, 0.3137, 1.0, 0.3551, 0.9376, 0.3551, 0.9376, 0.3137, 0.8752, 0.3871, 0.8022, 0.3871, 0.8022, 0.3536, 0.8752, 0.3536, 1.0, 0.3551, 1.0, 0.4081, 0.9376, 0.4081, 0.9376, 0.3551, 0.8752, 0.427, 0.8022, 0.427, 0.8022, 0.3871, 0.8752, 0.3871, 0.7293, 3.99e-08, 0.8022, 0.0, 0.8022, 0.03968, 0.7293, 0.03968, 0.7293, 0.03968, 0.8022, 0.03968, 0.8022, 0.08428, 0.7293, 0.08428, 0.7293, 0.08428, 0.8022, 0.08428, 0.8022, 0.1321, 0.7293, 0.1321, 0.7293, 0.1321, 0.8022, 0.1321, 0.8022, 0.1813, 0.7293, 0.1813, 0.7293, 0.1813, 0.8022, 0.1813, 0.8022, 0.23, 0.7293, 0.23, 0.7293, 0.23, 0.8022, 0.23, 0.8022, 0.2763, 0.7293, 0.2763, 0.7293, 0.2763, 0.8022, 0.2763, 0.8022, 0.3184, 0.7293, 0.3184, 0.7293, 0.3184, 0.8022, 0.3184, 0.8022, 0.3548, 0.7293, 0.3548, 0.8022, 0.0, 0.8752, 1.33e-08, 0.8752, 0.03487, 0.8022, 0.03487, 0.8022, 0.03487, 0.8752, 0.03487, 0.8752, 0.07586, 0.8022, 0.07586, 0.8022, 0.07586, 0.8752, 0.07586, 0.8752, 0.1214, 0.8022, 0.1214, 0.8022, 0.1214, 0.8752, 0.1214, 0.8752, 0.1697, 0.8022, 0.1697, 0.8022, 0.1697, 0.8752, 0.1697, 0.8752, 0.2189, 0.8022, 0.2189, 0.8022, 0.2189, 0.8752, 0.2189, 0.8752, 0.2672, 0.8022, 0.2672, 0.8022, 0.2672, 0.8752, 0.2672, 0.8752, 0.3127, 0.8022, 0.3127, 0.8022, 0.3127, 0.8752, 0.3127, 0.8752, 0.3536, 0.8022, 0.3536, 0.6564, 0.0, 0.7293, 0.0, 0.7293, 0.03968, 0.6564, 0.03968, 0.6564, 0.03968, 0.7293, 0.03968, 0.7293, 0.08428, 0.6564, 0.08428, 0.6564, 0.08428, 0.7293, 0.08428, 0.7293, 0.1321, 0.6564, 0.1321, 0.6564, 0.1321, 0.7293, 0.1321, 0.7293, 0.1813, 0.6564, 0.1813, 0.6564, 0.1813, 0.7293, 0.1813, 0.7293, 0.23, 0.6564, 0.23, 0.6564, 0.23, 0.7293, 0.23, 0.7293, 0.2763, 0.6564, 0.2763, 0.6564, 0.2763, 0.7293, 0.2763, 0.7293, 0.3184, 0.6564, 0.3184, 0.6564, 0.3184, 0.7293, 0.3184, 0.7293, 0.3548, 0.6564, 0.3548, 0.8752, 0.7056, 0.8022, 0.7056, 0.8022, 0.6637, 0.8752, 0.6637, 0.8752, 0.6637, 0.8022, 0.6637, 0.8022, 0.6175, 0.8752, 0.6175, 0.8752, 0.6175, 0.8022, 0.6175, 0.8022, 0.5689, 0.8752, 0.5689, 0.8752, 0.5689, 0.8022, 0.5689, 0.8022, 0.5197, 0.8752, 0.5197, 0.8752, 0.5197, 0.8022, 0.5197, 0.8022, 0.4718, 0.8752, 0.4718, 0.8752, 0.4718, 0.8022, 0.4718, 0.8022, 0.427, 0.8752, 0.427, 0.0582, 0.1876, 0.04741, 0.2289, 3.492e-08, 0.2254, 0.01261, 0.1771, 0.5072, 0.5839, 0.4612, 0.5605, 0.4836, 0.5285, 0.5374, 0.5558, 0.3005, 0.4639, 0.3558, 0.4639, 0.3605, 0.5, 0.2959, 0.5, 0.494, 0.9215, 0.5463, 0.8863, 0.5831, 0.9094, 0.5374, 0.9442, 0.6089, 0.2289, 0.5982, 0.1876, 0.6437, 0.1771, 0.6564, 0.2254, 0.1952, 0.9395, 0.2463, 0.9557, 0.2325, 0.9904, 0.1727, 0.9715, 0.2463, 0.04434, 0.1836, 0.06768, 0.1727, 0.02845, 0.2325, 0.009607, 0.1101, 0.6137, 0.07937, 0.6487, 0.03735, 0.6316, 0.07326, 0.5906, 0.04741, 0.2289, 0.04741, 0.2711, 0.0, 0.2746, 3.492e-08, 0.2254, 0.5463, 0.6137, 0.5072, 0.5839, 0.5374, 0.5558, 0.5831, 0.5906, 0.3558, 0.4639, 0.4101, 0.4557, 0.4239, 0.4904, 0.3605, 0.5, 0.4612, 0.9395, 0.494, 0.9215, 0.5374, 0.9442, 0.4836, 0.9715, 0.5982, 0.1876, 0.577, 0.1487, 0.619, 0.1316, 0.6437, 0.1771, 0.1492, 0.9161, 0.1952, 0.9395, 0.1727, 0.9715, 0.119, 0.9442, 0.1836, 0.06768, 0.1492, 0.08387, 0.119, 0.05581, 0.1727, 0.02845, 0.1624, 0.5785, 0.1101, 0.6137, 0.07326, 0.5906, 0.119, 0.5558, 0.04741, 0.2711, 0.0582, 0.3124, 0.01261, 0.3229, 0.0, 0.2746, 0.577, 0.6487, 0.5463, 0.6137, 0.5831, 0.5906, 0.619, 0.6316, 0.4101, 0.4557, 0.4727, 0.4323, 0.4836, 0.4715, 0.4239, 0.4904, 0.577, 0.1487, 0.5463, 0.1137, 0.5831, 0.09063, 0.619, 0.1316, 0.1101, 0.8863, 0.1492, 0.9161, 0.119, 0.9442, 0.07327, 0.9094, 0.1952, 0.5605, 0.1624, 0.5785, 0.119, 0.5558, 0.1727, 0.5285, 0.0582, 0.3124, 0.07937, 0.3513, 0.03735, 0.3684, 0.01261, 0.3229, 0.5982, 0.6876, 0.577, 0.6487, 0.619, 0.6316, 0.6437, 0.6771, 0.4727, 0.4323, 0.5072, 0.4161, 0.5374, 0.4442, 0.4836, 0.4715, 0.5463, 0.1137, 0.5072, 0.08387, 0.5374, 0.05581, 0.5831, 0.09063, 0.07937, 0.8513, 0.1101, 0.8863, 0.07327, 0.9094, 0.03735, 0.8684, 0.2331, 0.5497, 0.1952, 0.5605, 0.1727, 0.5285, 0.2325, 0.5096, 0.07937, 0.3513, 0.1101, 0.3863, 0.07326, 0.4094, 0.03735, 0.3684, 0.6089, 0.7289, 0.5982, 0.6876, 0.6437, 0.6771, 0.6564, 0.7254, 0.5072, 0.4161, 0.5347, 0.3936, 0.5831, 0.4094, 0.5374, 0.4442, 0.5072, 0.08387, 0.4612, 0.06046, 0.4836, 0.02845, 0.5374, 0.05581, 0.0582, 0.8124, 0.07937, 0.8513, 0.03735, 0.8684, 0.01261, 0.8229, 0.3005, 0.5361, 0.2331, 0.5497, 0.2325, 0.5096, 0.2959, 0.5, 0.1101, 0.3863, 0.1492, 0.4161, 0.119, 0.4442, 0.07326, 0.4094, 0.4233, 0.9503, 0.4612, 0.9395, 0.4836, 0.9715, 0.4239, 0.9904, 0.6089, 0.7711, 0.6089, 0.7289, 0.6564, 0.7254, 0.6564, 0.7746, 0.5347, 0.3936, 0.577, 0.3513, 0.619, 0.3684, 0.5831, 0.4094, 0.1492, 0.08387, 0.1216, 0.1064, 0.07327, 0.09063, 0.119, 0.05581, 0.4612, 0.06046, 0.4101, 0.04434, 0.4239, 0.009607, 0.4836, 0.02845, 0.04741, 0.7711, 0.0582, 0.8124, 0.01261, 0.8229, 1.746e-07, 0.7746, 0.3558, 0.5361, 0.3005, 0.5361, 0.2959, 0.5, 0.3605, 0.5, 0.1492, 0.4161, 0.1952, 0.4395, 0.1727, 0.4715, 0.119, 0.4442, 0.5982, 0.8124, 0.6089, 0.7711, 0.6564, 0.7746, 0.6437, 0.8229, 0.577, 0.3513, 0.5982, 0.3124, 0.6437, 0.3229, 0.619, 0.3684, 0.3558, 0.9639, 0.4233, 0.9503, 0.4239, 0.9904, 0.3605, 1.0, 0.4101, 0.04434, 0.3558, 0.03612, 0.3605, 0.0, 0.4239, 0.009607, 0.04741, 0.7289, 0.04741, 0.7711, 1.746e-07, 0.7746, 0.0, 0.7254, 0.1216, 0.1064, 0.07937, 0.1487, 0.03735, 0.1316, 0.07327, 0.09063, 0.4101, 0.5443, 0.3558, 0.5361, 0.3605, 0.5, 0.4239, 0.5096, 0.1952, 0.4395, 0.2463, 0.4557, 0.2325, 0.4904, 0.1727, 0.4715, 0.577, 0.8513, 0.5982, 0.8124, 0.6437, 0.8229, 0.619, 0.8684, 0.5982, 0.3124, 0.6089, 0.2711, 0.6564, 0.2746, 0.6437, 0.3229, 0.3005, 0.9639, 0.3558, 0.9639, 0.3605, 1.0, 0.2959, 1.0, 0.3558, 0.03612, 0.3005, 0.03612, 0.2959, 5.32e-08, 0.3605, 0.0, 0.0582, 0.6876, 0.04741, 0.7289, 0.0, 0.7254, 0.01261, 0.6771, 0.07937, 0.1487, 0.0582, 0.1876, 0.01261, 0.1771, 0.03735, 0.1316, 0.4612, 0.5605, 0.4101, 0.5443, 0.4239, 0.5096, 0.4836, 0.5285, 0.2463, 0.4557, 0.3005, 0.4639, 0.2959, 0.5, 0.2325, 0.4904, 0.5463, 0.8863, 0.577, 0.8513, 0.619, 0.8684, 0.5831, 0.9094, 0.6089, 0.2711, 0.6089, 0.2289, 0.6564, 0.2254, 0.6564, 0.2746, 0.2463, 0.9557, 0.3005, 0.9639, 0.2959, 1.0, 0.2325, 0.9904, 0.3005, 0.03612, 0.2463, 0.04434, 0.2325, 0.009607, 0.2959, 5.32e-08, 0.07937, 0.6487, 0.0582, 0.6876, 0.01261, 0.6771, 0.03735, 0.6316, 0.4612, 0.9395, 0.4233, 0.9503, 0.1624, 0.5785, 0.1952, 0.5605, 0.2331, 0.5497, 0.494, 0.9215, 0.8752, 0.0, 0.9376, 1.33e-08, 0.9376, 0.3803, 0.8752, 0.3803, 0.7398, 0.3548, 0.8022, 0.3548, 0.8022, 0.7351, 0.7398, 0.7351, 0.1216, 0.1064, 0.1492, 0.08387, 0.1836, 0.06768, 0.5347, 0.3936, 0.5072, 0.4161, 0.4727, 0.4323])
me_cube_004.materials.append(mat_wooddark)
me_cube_004.use_remesh_fix_poles = True
me_cube_004.use_remesh_preserve_attributes = False
me_cube_004.use_mirror_vertex_groups = False
me_cube_004.update()
me_cube_006 = bpy.data.meshes.new('Cube.006')
me_cube_006.from_pydata([(-0.08885, -0.07613, -0.04607), (-0.08885, -0.07613, 0.04607), (-0.08885, 0.07613, -0.04607), (-0.08885, 0.07613, 0.04607), (0.08885, -0.07613, -0.04607), (0.08885, -0.07613, 0.04607), (0.08885, 0.07613, -0.04607), (0.08885, 0.07613, 0.04607)], [], [(0, 1, 3, 2), (2, 3, 7, 6), (6, 7, 5, 4), (4, 5, 1, 0), (2, 6, 4, 0), (7, 3, 1, 5)])
_uv = me_cube_006.uv_layers.new(name='UVMap')
_uv.uv.foreach_set('vector', [0.375, 0.0, 0.625, 0.0, 0.625, 0.25, 0.375, 0.25, 0.375, 0.25, 0.625, 0.25, 0.625, 0.5, 0.375, 0.5, 0.375, 0.5, 0.625, 0.5, 0.625, 0.75, 0.375, 0.75, 0.375, 0.75, 0.625, 0.75, 0.625, 1.0, 0.375, 1.0, 0.125, 0.5, 0.375, 0.5, 0.375, 0.75, 0.125, 0.75, 0.625, 0.5, 0.875, 0.5, 0.875, 0.75, 0.625, 0.75])
me_cube_006.materials.append(mat_metal)
me_cube_006.use_remesh_fix_poles = True
me_cube_006.use_remesh_preserve_attributes = False
me_cube_006.use_mirror_vertex_groups = False
me_cube_006.update()
me_cube_008 = bpy.data.meshes.new('Cube.008')
me_cube_008.from_pydata([(-0.06854, -0.07912, -0.4723), (-0.1844, -0.07912, -0.4449), (-0.2676, -0.07912, -0.4004), (-0.3406, -0.07912, -0.3405), (-0.4005, -0.07912, -0.2675), (-0.445, -0.07912, -0.1843), (-0.4724, -0.07912, -0.09394), (-0.4816, -0.07912, 1.153e-06), (-0.4724, -0.07912, 0.09395), (-0.445, -0.07912, 0.1843), (-0.4005, -0.07912, 0.2675), (-0.3406, -0.07912, 0.3405), (-0.2676, -0.07912, 0.4004), (-0.1844, -0.07912, 0.4449), (-0.06854, -0.07912, 0.4723)], [], [(2, 1, 0, 14, 13, 12, 11, 10, 9, 8, 7, 6, 5, 4, 3)])
_uv = me_cube_008.uv_layers.new(name='UVMap')
_uv.uv.foreach_set('vector', [0.0, 0.0, 0.0, 0.0, 0.0, 0.0, 0.0, 0.0, 0.0, 0.0, 0.0, 0.0, 0.0, 0.0, 0.0, 0.0, 0.0, 0.0, 0.0, 0.0, 0.0, 0.0, 0.0, 0.0, 0.0, 0.0, 0.0, 0.0, 0.0, 0.0])
me_cube_008.materials.append(mat_glass)
me_cube_008.use_remesh_fix_poles = True
me_cube_008.use_remesh_preserve_attributes = False
me_cube_008.use_mirror_vertex_groups = False
me_cube_008.update()
me_cube_010 = bpy.data.meshes.new('Cube.010')
me_cube_010.from_pydata([(-0.04267, -0.04226, -0.02557), (-0.04267, -0.04226, 0.02557), (-0.04267, 0.04226, -0.02557), (-0.04267, 0.04226, 0.02557), (0.0776, -0.04226, -0.02557), (0.0776, -0.04226, 0.02557), (0.0776, 0.04226, -0.02557), (0.0776, 0.04226, 0.02557)], [], [(0, 1, 3, 2), (2, 3, 7, 6), (6, 7, 5, 4), (4, 5, 1, 0), (2, 6, 4, 0), (7, 3, 1, 5)])
_uv = me_cube_010.uv_layers.new(name='UVMap')
_uv.uv.foreach_set('vector', [0.375, 0.0, 0.625, 0.0, 0.625, 0.25, 0.375, 0.25, 0.375, 0.25, 0.625, 0.25, 0.625, 0.5, 0.375, 0.5, 0.375, 0.5, 0.625, 0.5, 0.625, 0.75, 0.375, 0.75, 0.375, 0.75, 0.625, 0.75, 0.625, 1.0, 0.375, 1.0, 0.125, 0.5, 0.375, 0.5, 0.375, 0.75, 0.125, 0.75, 0.625, 0.5, 0.875, 0.5, 0.875, 0.75, 0.625, 0.75])
me_cube_010.materials.append(mat_metal)
me_cube_010.use_remesh_fix_poles = True
me_cube_010.use_remesh_preserve_attributes = False
me_cube_010.use_mirror_vertex_groups = False
me_cube_010.update()
me_cube_012 = bpy.data.meshes.new('Cube.012')
me_cube_012.from_pydata([(-0.5267, -0.032, -0.3157), (-0.5267, -0.032, 0.3276), (0.0, -0.032, -0.3157), (0.0, -0.032, 0.2881)], [], [(2, 3, 1, 0)])
_uv = me_cube_012.uv_layers.new(name='UVMap')
_uv.uv.foreach_set('vector', [0.375, 0.75, 0.625, 0.75, 0.625, 1.0, 0.375, 1.0])
me_cube_012.materials.append(mat_glass)
me_cube_012.use_remesh_fix_poles = True
me_cube_012.use_remesh_preserve_attributes = False
me_cube_012.use_mirror_vertex_groups = False
me_cube_012.update()
me_cube_013 = bpy.data.meshes.new('Cube.013')
me_cube_013.from_pydata([(3.11, 0.01611, 9.89), (3.11, 3.117, 6.964), (3.11, -1.185, 8.703), (3.11, -3.146, 6.912), (-2.99, 0.0134, 9.875), (-2.99, 3.114, 6.949), (-2.99, -1.187, 8.688), (-2.99, -3.149, 6.898)], [], [(0, 4, 6, 2), (3, 2, 6, 7), (7, 6, 4, 5), (5, 1, 3, 7), (1, 0, 2, 3), (5, 4, 0, 1)])
me_cube_013.polygons.foreach_set('material_index', [1, 1, 1, 1, 1, 1])
_uv = me_cube_013.uv_layers.new(name='UVMap')
_uv.uv.foreach_set('vector', [0.625, 0.5, 0.875, 0.5, 0.875, 0.75, 0.625, 0.75, 0.375, 0.75, 0.625, 0.75, 0.625, 1.0, 0.375, 1.0, 0.375, 0.0, 0.625, 0.0, 0.625, 0.25, 0.375, 0.25, 0.125, 0.5, 0.375, 0.5, 0.375, 0.75, 0.125, 0.75, 0.375, 0.5, 0.625, 0.5, 0.625, 0.75, 0.375, 0.75, 0.375, 0.25, 0.625, 0.25, 0.625, 0.5, 0.375, 0.5])
me_cube_013.materials.append(None)
me_cube_013.materials.append(mat_plaster)
me_cube_013.use_remesh_preserve_volume = False
me_cube_013.use_remesh_preserve_attributes = False
me_cube_013.use_mirror_vertex_groups = False
me_cube_013.update()
me_plane = bpy.data.meshes.new('Plane')
me_plane.from_pydata([(-3.452, -3.479, 6.864), (3.431, -3.479, 6.892), (-3.452, -1.088, 8.846), (3.431, -1.088, 8.874), (-3.382, 0.0, 10.03), (3.501, 0.0, 10.06), (-3.382, 2.619, 7.431), (3.501, 2.619, 7.459), (-3.382, 3.425, 6.972), (3.501, 3.425, 7.0), (3.073, -3.171, 6.908), (3.073, -1.088, 8.791), (3.142, 0.0, 9.973), (-3.206, -3.164, 6.96), (3.15, 2.619, 7.392), (3.162, 3.177, 6.95), (-3.207, -1.088, 8.795), (-3.181, 0.0, 9.977), (-3.181, 2.619, 7.38), (-3.164, 3.193, 6.98)], [], [(5, 7, 6, 4), (2, 3, 5, 4), (6, 7, 9, 8), (1, 3, 2, 0), (5, 3, 11, 12), (3, 1, 10, 11), (9, 7, 14, 15), (7, 5, 12, 14), (4, 6, 18, 17), (0, 2, 16, 13), (6, 8, 19, 18), (2, 4, 17, 16), (8, 9, 15, 19), (0, 13, 10, 1)])
_uv = me_plane.uv_layers.new(name='UVMap')
_uv.uv.foreach_set('vector', [1.0, 0.5039, 1.0, 0.8832, 0.01002, 0.8832, 0.01002, 0.5039, 0.0, 0.3463, 0.99, 0.3463, 1.0, 0.5039, 0.01002, 0.5039, 0.01002, 0.8832, 1.0, 0.8832, 1.0, 1.0, 0.01002, 1.0, 0.99, 0.0, 0.99, 0.3463, 0.0, 0.3463, 0.0, 0.0, 1.0, 0.5039, 0.99, 0.3463, 0.9384, 0.3463, 0.9485, 0.5039, 0.99, 0.3463, 0.99, 0.0, 0.9384, 0.04469, 0.9384, 0.3463, 1.0, 1.0, 1.0, 0.8832, 0.9495, 0.8832, 0.9513, 0.9641, 1.0, 0.8832, 1.0, 0.5039, 0.9485, 0.5039, 0.9495, 0.8832, 0.01002, 0.5039, 0.01002, 0.8832, 0.03895, 0.8832, 0.03895, 0.5039, 0.0, 0.0, 0.0, 0.3463, 0.03525, 0.3463, 0.03533, 0.04571, 0.01002, 0.8832, 0.01002, 1.0, 0.04134, 0.9664, 0.03895, 0.8832, 0.0, 0.3463, 0.01002, 0.5039, 0.03895, 0.5039, 0.03525, 0.3463, 0.01002, 1.0, 1.0, 1.0, 0.9513, 0.9641, 0.04134, 0.9664, 0.0, 0.0, 0.03533, 0.04571, 0.9384, 0.04469, 0.99, 0.0])
me_plane.materials.append(mat_roof)
me_plane.use_remesh_fix_poles = True
me_plane.use_remesh_preserve_attributes = False
me_plane.use_mirror_vertex_groups = False
me_plane.update()
me_cube_015 = bpy.data.meshes.new('Cube.015')
me_cube_015.from_pydata([(3.093, 3.176, 6.918), (3.212, 3.203, -0.004358), (3.175, -3.204, 6.918), (3.242, -3.202, -0.004794), (-3.172, 3.169, 6.918), (-3.26, 3.196, -0.01828), (-3.119, -3.21, 6.918), (-3.26, -3.209, -0.01828)], [], [(0, 4, 6, 2), (3, 2, 6, 7), (7, 6, 4, 5), (5, 1, 3, 7), (1, 0, 2, 3), (5, 4, 0, 1)])
_uv = me_cube_015.uv_layers.new(name='UVMap')
_uv.uv.foreach_set('vector', [0.625, 0.5, 0.875, 0.5, 0.875, 0.75, 0.625, 0.75, 0.375, 0.75, 0.625, 0.75, 0.625, 1.0, 0.375, 1.0, 0.375, 0.0, 0.625, 0.0, 0.625, 0.25, 0.375, 0.25, 0.125, 0.5, 0.375, 0.5, 0.375, 0.75, 0.125, 0.75, 0.375, 0.5, 0.625, 0.5, 0.625, 0.75, 0.375, 0.75, 0.375, 0.25, 0.625, 0.25, 0.625, 0.5, 0.375, 0.5])
me_cube_015.materials.append(None)
me_cube_015.use_remesh_preserve_volume = False
me_cube_015.use_remesh_preserve_attributes = False
me_cube_015.use_mirror_vertex_groups = False
me_cube_015.update()
me_plane_001 = bpy.data.meshes.new('Plane.001')
me_plane_001.from_pydata([(-3.164, -3.479, 6.918), (3.059, -3.479, 6.918), (-3.164, -1.088, 8.846), (3.059, -1.088, 8.874), (-3.094, 0.0, 10.03), (3.129, 0.0, 10.06), (-3.094, 2.619, 7.431), (3.129, 2.619, 7.459), (-3.094, 3.425, 6.918), (3.129, 3.425, 6.918)], [], [(5, 7, 6, 4), (2, 3, 5, 4), (6, 7, 9, 8), (1, 3, 2, 0), (0, 8, 9, 1), (2, 4, 6, 8, 0), (1, 9, 7, 5, 3)])
_uv = me_plane_001.uv_layers.new(name='UVMap')
_uv.uv.foreach_set('vector', [1.0, 1.0, 1.0, 1.0, 0.0, 1.0, 0.0, 1.0, 0.0, 1.0, 1.0, 1.0, 1.0, 1.0, 0.0, 1.0, 0.0, 1.0, 1.0, 1.0, 1.0, 1.0, 0.0, 1.0, 1.0, 0.0, 1.0, 1.0, 0.0, 1.0, 0.0, 0.0, 0.0, 0.0, 0.0, 1.0, 1.0, 1.0, 1.0, 0.0, 0.0, 1.0, 0.0, 1.0, 0.0, 1.0, 0.0, 1.0, 0.0, 0.0, 1.0, 0.0, 1.0, 1.0, 1.0, 1.0, 1.0, 1.0, 1.0, 1.0])
me_plane_001.materials.append(None)
me_plane_001.use_remesh_fix_poles = True
me_plane_001.use_remesh_preserve_attributes = False
me_plane_001.use_mirror_vertex_groups = False
me_plane_001.update()
me_cube_005 = bpy.data.meshes.new('Cube.005')
me_cube_005.from_pydata([(3.061, 3.076, 6.912), (3.076, 3.032, 4.009), (3.034, -3.115, 6.864), (3.106, -3.114, 4.009), (-3.097, 3.069, 6.898), (-3.066, 3.025, 3.995), (-3.155, -3.121, 6.85), (-3.066, -3.121, 3.995)], [], [(0, 4, 6, 2), (7, 3, 2, 6), (7, 6, 4, 5), (5, 1, 3, 7), (1, 0, 2, 3), (5, 4, 0, 1)])
me_cube_005.polygons.foreach_set('material_index', [1, 1, 1, 1, 1, 1])
_uv = me_cube_005.uv_layers.new(name='UVMap')
_uv.uv.foreach_set('vector', [0.625, 0.5, 0.875, 0.5, 0.875, 0.75, 0.625, 0.75, 0.375, 1.0, 0.375, 0.75, 0.625, 0.75, 0.625, 1.0, 0.375, 0.0, 0.625, 0.0, 0.625, 0.25, 0.375, 0.25, 0.125, 0.5, 0.375, 0.5, 0.375, 0.75, 0.125, 0.75, 0.375, 0.5, 0.625, 0.5, 0.625, 0.75, 0.375, 0.75, 0.375, 0.25, 0.625, 0.25, 0.625, 0.5, 0.375, 0.5])
me_cube_005.materials.append(mat_plaster)
me_cube_005.materials.append(mat_plaster)
me_cube_005.use_remesh_preserve_volume = False
me_cube_005.use_remesh_preserve_attributes = False
me_cube_005.use_mirror_vertex_groups = False
me_cube_005.update()
me_cube = bpy.data.meshes.new('Cube')
me_cube.from_pydata([(-3.075, -3.075, 0.0), (-3.075, -3.075, 3.972), (-3.075, 3.075, 0.0), (-3.075, 3.075, 3.972), (3.075, -3.075, 0.0), (3.075, -3.075, 3.972), (3.075, 3.075, 0.0), (3.075, 3.075, 3.972)], [], [(0, 1, 3, 2), (2, 3, 7, 6), (6, 7, 5, 4), (4, 5, 1, 0), (2, 6, 4, 0), (7, 3, 1, 5)])
_uv = me_cube.uv_layers.new(name='UVMap')
_uv.uv.foreach_set('vector', [1.0, 0.375, 1.0, 0.625, 0.75, 0.625, 0.75, 0.375, 0.75, 0.375, 0.75, 0.625, 0.5, 0.625, 0.5, 0.375, 0.5, 0.375, 0.5, 0.625, 0.25, 0.625, 0.25, 0.375, 0.25, 0.375, 0.25, 0.625, 0.0, 0.625, 0.0, 0.375, 0.5, 0.125, 0.5, 0.375, 0.25, 0.375, 0.25, 0.125, 0.5, 0.625, 0.5, 0.875, 0.25, 0.875, 0.25, 0.625])
me_cube.materials.append(mat_stone)
me_cube.use_remesh_fix_poles = True
me_cube.use_remesh_preserve_attributes = False
me_cube.use_mirror_vertex_groups = False
me_cube.update()

# ---- objects
ob_wood = bpy.data.objects.new('Wood', me_cube_001)
ob_door = bpy.data.objects.new('Door', me_cube_002)
ob_knob = bpy.data.objects.new('Knob', me_cube_003)
ob_window = bpy.data.objects.new('Window', me_cube_004)
ob_latch = bpy.data.objects.new('Latch', me_cube_006)
ob_pane = bpy.data.objects.new('Pane', me_cube_008)
ob_latch_001 = bpy.data.objects.new('Latch.001', me_cube_010)
ob_pane_001 = bpy.data.objects.new('Pane.001', me_cube_012)
ob_floor_3 = bpy.data.objects.new('Floor_3', me_cube_013)
ob_roof = bpy.data.objects.new('Roof', me_plane)
ob_floor_1_2_collider = bpy.data.objects.new('Floor_1_2_collider', me_cube_015)
ob_floor_3_collider = bpy.data.objects.new('Floor_3_collider', me_plane_001)
ob_floor_1_2 = bpy.data.objects.new('Floor_1_2', me_cube_005)
ob_walls = bpy.data.objects.new('Walls', me_cube)

# ---- transforms, parenting, visibility, modifiers, constraints
ob_wood.parent = ob_floor_1_2
ob_wood.location = (0.0, 0.0, 0.0)
ob_wood.lineart.crease_threshold = 0.0
ob_door.location = (1.15, 0.0, 0.08659)
ob_door.lineart.crease_threshold = 0.0
ob_knob.parent = ob_door
ob_knob.location = (0.0, 0.0, 0.0)
ob_knob.lineart.crease_threshold = 0.0
ob_window.parent = ob_wood
ob_window.location = (-0.1378, -3.123, 5.347)
ob_window.rotation_euler = (-4.483e-05, -0.02403, 0.003721)
ob_window.lineart.crease_threshold = 0.0
ob_latch.parent = ob_window
ob_latch.matrix_parent_inverse = Matrix(((1.0, -0.0, -0.0, -0.0), (-0.0, 1.0, 0.0, 2.939), (-0.0, -0.0, 1.0, -5.347), (-0.0, 0.0, -0.0, 1.0)))
ob_latch.location = (0.0, -2.939, 5.347)
ob_latch.lineart.crease_threshold = 0.0
ob_pane.parent = ob_window
ob_pane.matrix_parent_inverse = Matrix(((1.0, -0.0, -0.0, -0.0), (-0.0, 1.0, 0.0, 2.939), (-0.0, -0.0, 1.0, -5.347), (-0.0, 0.0, -0.0, 1.0)))
ob_pane.location = (0.0, -2.906, 5.347)
ob_pane.lineart.crease_threshold = 0.0
_m = ob_pane.modifiers.new('Mirror', 'MIRROR')
ob_latch_001.location = (0.0, -2.939, 5.347)
ob_latch_001.lineart.crease_threshold = 0.0
ob_pane_001.location = (0.0, -2.906, 5.347)
ob_pane_001.lineart.crease_threshold = 0.0
_m = ob_pane_001.modifiers.new('Mirror', 'MIRROR')
ob_floor_3.location = (-0.08205, 0.0, 0.0)
ob_floor_3.lock_rotations_4d = False
ob_floor_3.empty_display_type = 'ARROWS'
ob_floor_3.lineart.crease_threshold = 0.0
ob_roof.parent = ob_floor_3
ob_roof.matrix_parent_inverse = Matrix(((1.0, -0.0, 0.0, 0.08205), (-0.0, 1.0, -0.0, 0.0), (0.0, 0.0, 1.0, -0.0), (-0.0, 0.0, -0.0, 1.0)))
ob_roof.location = (0.0, 0.0, 0.0)
ob_roof.lineart.crease_threshold = 0.0
ob_floor_1_2_collider.parent = ob_floor_1_2
ob_floor_1_2_collider.location = (0.0, 0.0, 0.0)
ob_floor_1_2_collider.lock_rotations_4d = False
ob_floor_1_2_collider.empty_display_type = 'ARROWS'
ob_floor_1_2_collider.lineart.crease_threshold = 0.0
ob_floor_3_collider.parent = ob_floor_3
ob_floor_3_collider.matrix_parent_inverse = Matrix(((1.0, -0.0, 0.0, 0.08205), (-0.0, 1.0, -0.0, 0.0), (0.0, 0.0, 1.0, -0.0), (-0.0, 0.0, -0.0, 1.0)))
ob_floor_3_collider.location = (0.0, 0.0, 0.0)
ob_floor_3_collider.lineart.crease_threshold = 0.0
ob_floor_1_2.location = (0.0, 0.0, 0.0)
ob_floor_1_2.lock_rotations_4d = False
ob_floor_1_2.empty_display_type = 'ARROWS'
ob_floor_1_2.lineart.crease_threshold = 0.0
ob_walls.parent = ob_floor_1_2
ob_walls.location = (0.0, 0.0, 0.0)
ob_walls.lineart.crease_threshold = 0.0

# ---- collection membership
col_collection.objects.link(ob_wood)
col_collection.objects.link(ob_door)
col_collection.objects.link(ob_knob)
col_collection.objects.link(ob_window)
col_collection.objects.link(ob_latch)
col_collection.objects.link(ob_pane)
col_collection.objects.link(ob_latch_001)
col_collection.objects.link(ob_pane_001)
col_collection.objects.link(ob_floor_3)
col_collection.objects.link(ob_roof)
col_collection.objects.link(ob_floor_1_2_collider)
col_collection.objects.link(ob_floor_3_collider)
col_collection.objects.link(ob_floor_1_2)
col_collection.objects.link(ob_walls)

# ---- scene / render settings (as saved in the file)
scene.frame_start = 1; scene.frame_end = 250; scene.frame_set(0)
scene.render.engine = 'CYCLES'
scene.cycles.use_denoising = False
scene.cycles.samples = 128
scene.cycles.sampling_pattern = 'TABULATED_SOBOL'
scene.cycles.use_adaptive_sampling = False
scene.cycles.use_light_tree = False
scene.view_settings.view_transform = 'Filmic'
bpy.context.view_layer.update()

# ---- added for rendering (the .blend has no active camera and no usable light): camera, sun
cam_auto = bpy.data.cameras.new('AutoCamera')
cam_auto.lens = 50.0
cam_auto.sensor_width = 36.0
cam_auto.clip_end = 1000.0
ob_auto_camera = bpy.data.objects.new('AutoCamera', cam_auto)
scene.collection.objects.link(ob_auto_camera)
ob_auto_camera.location = (13.0721, -15.6844, 15.4224)
ob_auto_camera.rotation_euler = (1.09748, -7.21219e-08, 0.694738)
scene.camera = ob_auto_camera
light_auto_sun = bpy.data.lights.new('AutoSun', 'SUN')
light_auto_sun.energy = 3.0
light_auto_sun.angle = 0.0523599
ob_auto_sun = bpy.data.objects.new('AutoSun', light_auto_sun)
scene.collection.objects.link(ob_auto_sun)
ob_auto_sun.rotation_euler = (0.872665, 0.174533, 0.523599)
bpy.context.view_layer.update()
